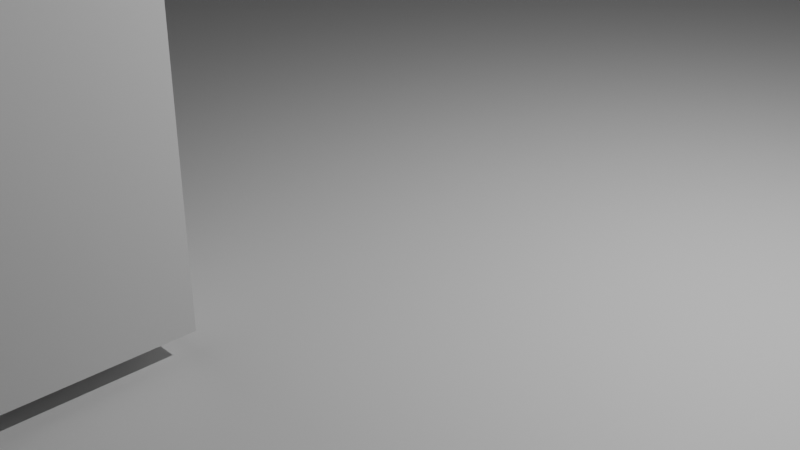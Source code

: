 # Source: MapMockup.blend  (saved by Blender 4.5.90; exported with 4.5.12 LTS)
import bpy
from mathutils import Matrix  # noqa: F401  (used for matrix-valued properties, if any)

bpy.ops.wm.read_factory_settings(use_empty=True)
scene = bpy.context.scene
scene.name = 'Scene'

# ---- collections
col_collection = bpy.data.collections.new('Collection'); scene.collection.children.link(col_collection)

# ---- materials (node trees are filled in below, after node groups)
mat_material = bpy.data.materials.new('Material')
mat_material.alpha_threshold = 0.0
mat_material.roughness = 0.5
mat_material.line_color = (0.0, 0.0, 0.0, 1.0)
mat_material_001 = bpy.data.materials.new('Material.001')
mat_material_001.alpha_threshold = 0.0
mat_material_001.roughness = 0.5
mat_material_001.line_color = (0.0, 0.0, 0.0, 1.0)
mat_material_003 = bpy.data.materials.new('Material.003')
mat_material_003.alpha_threshold = 0.0
mat_material_003.roughness = 0.5
mat_material_003.line_color = (0.0, 0.0, 0.0, 1.0)
mat_material_004 = bpy.data.materials.new('Material.004')
mat_material_004.alpha_threshold = 0.0
mat_material_004.roughness = 0.5
mat_material_004.line_color = (0.0, 0.0, 0.0, 1.0)
mat_material_005 = bpy.data.materials.new('Material.005')
mat_material_005.alpha_threshold = 0.0
mat_material_005.roughness = 0.5
mat_material_005.line_color = (0.0, 0.0, 0.0, 1.0)
mat_material_006 = bpy.data.materials.new('Material.006')
mat_material_006.alpha_threshold = 0.0
mat_material_006.roughness = 0.5
mat_material_006.line_color = (0.0, 0.0, 0.0, 1.0)
mat_material_007 = bpy.data.materials.new('Material.007')
mat_material_007.alpha_threshold = 0.0
mat_material_007.roughness = 0.5
mat_material_007.line_color = (0.0, 0.0, 0.0, 1.0)
mat_material_008 = bpy.data.materials.new('Material.008')
mat_material_008.alpha_threshold = 0.0
mat_material_008.roughness = 0.5
mat_material_008.line_color = (0.0, 0.0, 0.0, 1.0)
mat_material_009 = bpy.data.materials.new('Material.009')
mat_material_009.alpha_threshold = 0.0
mat_material_009.roughness = 0.5
mat_material_009.line_color = (0.0, 0.0, 0.0, 1.0)
mat_material_010 = bpy.data.materials.new('Material.010')
mat_material_010.alpha_threshold = 0.0
mat_material_010.roughness = 0.5
mat_material_010.line_color = (0.0, 0.0, 0.0, 1.0)
mat_material_011 = bpy.data.materials.new('Material.011')
mat_material_011.alpha_threshold = 0.0
mat_material_011.roughness = 0.5
mat_material_011.line_color = (0.0, 0.0, 0.0, 1.0)
mat_material_012 = bpy.data.materials.new('Material.012')
mat_material_012.alpha_threshold = 0.0
mat_material_012.roughness = 0.5
mat_material_012.line_color = (0.0, 0.0, 0.0, 1.0)
mat_material_013 = bpy.data.materials.new('Material.013')
mat_material_013.alpha_threshold = 0.0
mat_material_013.roughness = 0.5
mat_material_013.line_color = (0.0, 0.0, 0.0, 1.0)

# ---- material node trees
mat_material.use_nodes = True; mat_material.node_tree.nodes.clear()
_N = mat_material.node_tree.nodes; _L = mat_material.node_tree.links
n0 = _N.new('ShaderNodeOutputMaterial'); n0.name = 'Material Output'; n0.location = (200, 100)
n1 = _N.new('ShaderNodeBsdfPrincipled'); n1.name = 'Principled BSDF'; n1.location = (-200, 100)
n1.inputs[3].default_value = 1.45
_L.new(n1.outputs[0], n0.inputs[0])
n0.is_active_output = True
mat_material_001.use_nodes = True; mat_material_001.node_tree.nodes.clear()
_N = mat_material_001.node_tree.nodes; _L = mat_material_001.node_tree.links
n0 = _N.new('ShaderNodeOutputMaterial'); n0.name = 'Material Output'; n0.location = (200, 100)
n1 = _N.new('ShaderNodeBsdfPrincipled'); n1.name = 'Principled BSDF'; n1.location = (-200, 100)
n1.inputs[3].default_value = 1.45
_L.new(n1.outputs[0], n0.inputs[0])
n0.is_active_output = True
mat_material_003.use_nodes = True; mat_material_003.node_tree.nodes.clear()
_N = mat_material_003.node_tree.nodes; _L = mat_material_003.node_tree.links
n0 = _N.new('ShaderNodeOutputMaterial'); n0.name = 'Material Output'; n0.location = (200, 100)
n1 = _N.new('ShaderNodeBsdfPrincipled'); n1.name = 'Principled BSDF'; n1.location = (-200, 100)
n1.inputs[3].default_value = 1.45
_L.new(n1.outputs[0], n0.inputs[0])
n0.is_active_output = True
mat_material_004.use_nodes = True; mat_material_004.node_tree.nodes.clear()
_N = mat_material_004.node_tree.nodes; _L = mat_material_004.node_tree.links
n0 = _N.new('ShaderNodeOutputMaterial'); n0.name = 'Material Output'; n0.location = (200, 100)
n1 = _N.new('ShaderNodeBsdfPrincipled'); n1.name = 'Principled BSDF'; n1.location = (-200, 100)
n1.inputs[3].default_value = 1.45
_L.new(n1.outputs[0], n0.inputs[0])
n0.is_active_output = True
mat_material_005.use_nodes = True; mat_material_005.node_tree.nodes.clear()
_N = mat_material_005.node_tree.nodes; _L = mat_material_005.node_tree.links
n0 = _N.new('ShaderNodeOutputMaterial'); n0.name = 'Material Output'; n0.location = (200, 100)
n1 = _N.new('ShaderNodeBsdfPrincipled'); n1.name = 'Principled BSDF'; n1.location = (-200, 100)
n1.inputs[3].default_value = 1.45
_L.new(n1.outputs[0], n0.inputs[0])
n0.is_active_output = True
mat_material_006.use_nodes = True; mat_material_006.node_tree.nodes.clear()
_N = mat_material_006.node_tree.nodes; _L = mat_material_006.node_tree.links
n0 = _N.new('ShaderNodeOutputMaterial'); n0.name = 'Material Output'; n0.location = (200, 100)
n1 = _N.new('ShaderNodeBsdfPrincipled'); n1.name = 'Principled BSDF'; n1.location = (-200, 100)
n1.inputs[3].default_value = 1.45
_L.new(n1.outputs[0], n0.inputs[0])
n0.is_active_output = True
mat_material_007.use_nodes = True; mat_material_007.node_tree.nodes.clear()
_N = mat_material_007.node_tree.nodes; _L = mat_material_007.node_tree.links
n0 = _N.new('ShaderNodeOutputMaterial'); n0.name = 'Material Output'; n0.location = (200, 100)
n1 = _N.new('ShaderNodeBsdfPrincipled'); n1.name = 'Principled BSDF'; n1.location = (-200, 100)
n1.inputs[3].default_value = 1.45
_L.new(n1.outputs[0], n0.inputs[0])
n0.is_active_output = True
mat_material_008.use_nodes = True; mat_material_008.node_tree.nodes.clear()
_N = mat_material_008.node_tree.nodes; _L = mat_material_008.node_tree.links
n0 = _N.new('ShaderNodeOutputMaterial'); n0.name = 'Material Output'; n0.location = (200, 100)
n1 = _N.new('ShaderNodeBsdfPrincipled'); n1.name = 'Principled BSDF'; n1.location = (-200, 100)
n1.inputs[3].default_value = 1.45
_L.new(n1.outputs[0], n0.inputs[0])
n0.is_active_output = True
mat_material_009.use_nodes = True; mat_material_009.node_tree.nodes.clear()
_N = mat_material_009.node_tree.nodes; _L = mat_material_009.node_tree.links
n0 = _N.new('ShaderNodeOutputMaterial'); n0.name = 'Material Output'; n0.location = (200, 100)
n1 = _N.new('ShaderNodeBsdfPrincipled'); n1.name = 'Principled BSDF'; n1.location = (-200, 100)
n1.inputs[3].default_value = 1.45
_L.new(n1.outputs[0], n0.inputs[0])
n0.is_active_output = True
mat_material_010.use_nodes = True; mat_material_010.node_tree.nodes.clear()
_N = mat_material_010.node_tree.nodes; _L = mat_material_010.node_tree.links
n0 = _N.new('ShaderNodeOutputMaterial'); n0.name = 'Material Output'; n0.location = (200, 100)
n1 = _N.new('ShaderNodeBsdfPrincipled'); n1.name = 'Principled BSDF'; n1.location = (-200, 100)
n1.inputs[3].default_value = 1.45
_L.new(n1.outputs[0], n0.inputs[0])
n0.is_active_output = True
mat_material_011.use_nodes = True; mat_material_011.node_tree.nodes.clear()
_N = mat_material_011.node_tree.nodes; _L = mat_material_011.node_tree.links
n0 = _N.new('ShaderNodeOutputMaterial'); n0.name = 'Material Output'; n0.location = (200, 100)
n1 = _N.new('ShaderNodeBsdfPrincipled'); n1.name = 'Principled BSDF'; n1.location = (-200, 100)
n1.inputs[3].default_value = 1.45
_L.new(n1.outputs[0], n0.inputs[0])
n0.is_active_output = True
mat_material_012.use_nodes = True; mat_material_012.node_tree.nodes.clear()
_N = mat_material_012.node_tree.nodes; _L = mat_material_012.node_tree.links
n0 = _N.new('ShaderNodeOutputMaterial'); n0.name = 'Material Output'; n0.location = (200, 100)
n1 = _N.new('ShaderNodeBsdfPrincipled'); n1.name = 'Principled BSDF'; n1.location = (-200, 100)
n1.inputs[3].default_value = 1.45
_L.new(n1.outputs[0], n0.inputs[0])
n0.is_active_output = True
mat_material_013.use_nodes = True; mat_material_013.node_tree.nodes.clear()
_N = mat_material_013.node_tree.nodes; _L = mat_material_013.node_tree.links
n0 = _N.new('ShaderNodeOutputMaterial'); n0.name = 'Material Output'; n0.location = (200, 100)
n1 = _N.new('ShaderNodeBsdfPrincipled'); n1.name = 'Principled BSDF'; n1.location = (-200, 100)
n1.inputs[3].default_value = 1.45
_L.new(n1.outputs[0], n0.inputs[0])
n0.is_active_output = True

# ---- world
world_world = bpy.data.worlds.new('World'); scene.world = world_world
world_world.use_nodes = True; world_world.node_tree.nodes.clear()
_N = world_world.node_tree.nodes; _L = world_world.node_tree.links
n0 = _N.new('ShaderNodeOutputWorld'); n0.name = 'World Output'; n0.location = (200, 100)
n1 = _N.new('ShaderNodeBackground'); n1.name = 'Background'; n1.location = (-200, 100)
n1.inputs[0].default_value = (0.05088, 0.05088, 0.05088, 1.0)
_L.new(n1.outputs[0], n0.inputs[0])
n0.is_active_output = True
world_world.color = (0.05088, 0.05088, 0.05088)
world_world.sun_shadow_jitter_overblur = 0.0

# ---- cameras
cam_camera = bpy.data.cameras.new('Camera')
cam_camera.clip_end = 100.0
cam_camera.ortho_scale = 7.314

# ---- lights
light_light = bpy.data.lights.new('Light', 'POINT')
light_light.energy = 1000.0
light_light.shadow_soft_size = 0.1

# ---- meshes
me_cube = bpy.data.meshes.new('Cube')
me_cube.from_pydata([(1.0, 1.0, 1.0), (1.0, 1.0, -1.0), (1.0, -1.0, 1.0), (1.0, -1.0, -1.0), (-1.0, 1.0, 1.0), (-1.0, 1.0, -1.0), (-1.0, -1.0, 1.0), (-1.0, -1.0, -1.0)], [], [(0, 4, 6, 2), (3, 2, 6, 7), (7, 6, 4, 5), (5, 1, 3, 7), (1, 0, 2, 3), (5, 4, 0, 1)])
_uv = me_cube.uv_layers.new(name='UVMap')
_uv.uv.foreach_set('vector', [0.625, 0.5, 0.875, 0.5, 0.875, 0.75, 0.625, 0.75, 0.375, 0.75, 0.625, 0.75, 0.625, 1.0, 0.375, 1.0, 0.375, 0.0, 0.625, 0.0, 0.625, 0.25, 0.375, 0.25, 0.125, 0.5, 0.375, 0.5, 0.375, 0.75, 0.125, 0.75, 0.375, 0.5, 0.625, 0.5, 0.625, 0.75, 0.375, 0.75, 0.375, 0.25, 0.625, 0.25, 0.625, 0.5, 0.375, 0.5])
me_cube.materials.append(mat_material)
me_cube.use_mirror_vertex_groups = False
me_cube.update()
me_cube_001 = bpy.data.meshes.new('Cube.001')
me_cube_001.from_pydata([(-1.0, -1.0, -1.0), (-1.0, -1.0, 1.0), (-1.0, 1.0, -1.0), (-1.0, 1.0, 1.0), (1.0, -1.0, -1.0), (1.0, -1.0, 1.0), (1.0, 1.0, -1.0), (1.0, 1.0, 1.0)], [], [(0, 1, 3, 2), (2, 3, 7, 6), (6, 7, 5, 4), (4, 5, 1, 0), (2, 6, 4, 0), (7, 3, 1, 5)])
_uv = me_cube_001.uv_layers.new(name='UVMap')
_uv.uv.foreach_set('vector', [0.375, 0.0, 0.625, 0.0, 0.625, 0.25, 0.375, 0.25, 0.375, 0.25, 0.625, 0.25, 0.625, 0.5, 0.375, 0.5, 0.375, 0.5, 0.625, 0.5, 0.625, 0.75, 0.375, 0.75, 0.375, 0.75, 0.625, 0.75, 0.625, 1.0, 0.375, 1.0, 0.125, 0.5, 0.375, 0.5, 0.375, 0.75, 0.125, 0.75, 0.625, 0.5, 0.875, 0.5, 0.875, 0.75, 0.625, 0.75])
me_cube_001.update()
me_cube_002 = bpy.data.meshes.new('Cube.002')
me_cube_002.from_pydata([(1.0, 1.0, 1.0), (1.0, 1.0, -1.0), (1.0, -1.0, 1.0), (1.0, -1.0, -1.0), (-1.0, 1.0, 1.0), (-1.0, 1.0, -1.0), (-1.0, -1.0, 1.0), (-1.0, -1.0, -1.0)], [], [(0, 4, 6, 2), (3, 2, 6, 7), (7, 6, 4, 5), (5, 1, 3, 7), (1, 0, 2, 3), (5, 4, 0, 1)])
_uv = me_cube_002.uv_layers.new(name='UVMap')
_uv.uv.foreach_set('vector', [0.625, 0.5, 0.875, 0.5, 0.875, 0.75, 0.625, 0.75, 0.375, 0.75, 0.625, 0.75, 0.625, 1.0, 0.375, 1.0, 0.375, 0.0, 0.625, 0.0, 0.625, 0.25, 0.375, 0.25, 0.125, 0.5, 0.375, 0.5, 0.375, 0.75, 0.125, 0.75, 0.375, 0.5, 0.625, 0.5, 0.625, 0.75, 0.375, 0.75, 0.375, 0.25, 0.625, 0.25, 0.625, 0.5, 0.375, 0.5])
me_cube_002.materials.append(mat_material_001)
me_cube_002.use_mirror_vertex_groups = False
me_cube_002.update()
me_cube_004 = bpy.data.meshes.new('Cube.004')
me_cube_004.from_pydata([(1.0, 1.0, 1.0), (1.0, 1.0, -1.0), (1.0, -1.0, 1.0), (1.0, -1.0, -1.0), (-1.0, 1.0, 1.0), (-1.0, 1.0, -1.0), (-1.0, -1.0, 1.0), (-1.0, -1.0, -1.0)], [], [(0, 4, 6, 2), (3, 2, 6, 7), (7, 6, 4, 5), (5, 1, 3, 7), (1, 0, 2, 3), (5, 4, 0, 1)])
_uv = me_cube_004.uv_layers.new(name='UVMap')
_uv.uv.foreach_set('vector', [0.625, 0.5, 0.875, 0.5, 0.875, 0.75, 0.625, 0.75, 0.375, 0.75, 0.625, 0.75, 0.625, 1.0, 0.375, 1.0, 0.375, 0.0, 0.625, 0.0, 0.625, 0.25, 0.375, 0.25, 0.125, 0.5, 0.375, 0.5, 0.375, 0.75, 0.125, 0.75, 0.375, 0.5, 0.625, 0.5, 0.625, 0.75, 0.375, 0.75, 0.375, 0.25, 0.625, 0.25, 0.625, 0.5, 0.375, 0.5])
me_cube_004.materials.append(mat_material_003)
me_cube_004.use_mirror_vertex_groups = False
me_cube_004.update()
me_cube_005 = bpy.data.meshes.new('Cube.005')
me_cube_005.from_pydata([(1.0, 1.0, 1.0), (1.0, 1.0, -1.0), (1.0, -1.0, 1.0), (1.0, -1.0, -1.0), (-1.0, 1.0, 1.0), (-1.0, 1.0, -1.0), (-1.0, -1.0, 1.0), (-1.0, -1.0, -1.0)], [], [(0, 4, 6, 2), (3, 2, 6, 7), (7, 6, 4, 5), (5, 1, 3, 7), (1, 0, 2, 3), (5, 4, 0, 1)])
_uv = me_cube_005.uv_layers.new(name='UVMap')
_uv.uv.foreach_set('vector', [0.625, 0.5, 0.875, 0.5, 0.875, 0.75, 0.625, 0.75, 0.375, 0.75, 0.625, 0.75, 0.625, 1.0, 0.375, 1.0, 0.375, 0.0, 0.625, 0.0, 0.625, 0.25, 0.375, 0.25, 0.125, 0.5, 0.375, 0.5, 0.375, 0.75, 0.125, 0.75, 0.375, 0.5, 0.625, 0.5, 0.625, 0.75, 0.375, 0.75, 0.375, 0.25, 0.625, 0.25, 0.625, 0.5, 0.375, 0.5])
me_cube_005.materials.append(mat_material_004)
me_cube_005.use_mirror_vertex_groups = False
me_cube_005.update()
me_cube_006 = bpy.data.meshes.new('Cube.006')
me_cube_006.from_pydata([(1.0, 1.0, 1.0), (1.0, 1.0, -1.0), (1.0, -1.0, 1.0), (1.0, -1.0, -1.0), (-1.0, 1.0, 1.0), (-1.0, 1.0, -1.0), (-1.0, -1.0, 1.0), (-1.0, -1.0, -1.0)], [], [(0, 4, 6, 2), (3, 2, 6, 7), (7, 6, 4, 5), (5, 1, 3, 7), (1, 0, 2, 3), (5, 4, 0, 1)])
_uv = me_cube_006.uv_layers.new(name='UVMap')
_uv.uv.foreach_set('vector', [0.625, 0.5, 0.875, 0.5, 0.875, 0.75, 0.625, 0.75, 0.375, 0.75, 0.625, 0.75, 0.625, 1.0, 0.375, 1.0, 0.375, 0.0, 0.625, 0.0, 0.625, 0.25, 0.375, 0.25, 0.125, 0.5, 0.375, 0.5, 0.375, 0.75, 0.125, 0.75, 0.375, 0.5, 0.625, 0.5, 0.625, 0.75, 0.375, 0.75, 0.375, 0.25, 0.625, 0.25, 0.625, 0.5, 0.375, 0.5])
me_cube_006.materials.append(mat_material_005)
me_cube_006.use_mirror_vertex_groups = False
me_cube_006.update()
me_cube_007 = bpy.data.meshes.new('Cube.007')
me_cube_007.from_pydata([(1.0, 1.0, 1.0), (1.0, 1.0, -1.0), (1.0, -1.0, 1.0), (1.0, -1.0, -1.0), (-1.0, 1.0, 1.0), (-1.0, 1.0, -1.0), (-1.0, -1.0, 1.0), (-1.0, -1.0, -1.0)], [], [(0, 4, 6, 2), (3, 2, 6, 7), (7, 6, 4, 5), (5, 1, 3, 7), (1, 0, 2, 3), (5, 4, 0, 1)])
_uv = me_cube_007.uv_layers.new(name='UVMap')
_uv.uv.foreach_set('vector', [0.625, 0.5, 0.875, 0.5, 0.875, 0.75, 0.625, 0.75, 0.375, 0.75, 0.625, 0.75, 0.625, 1.0, 0.375, 1.0, 0.375, 0.0, 0.625, 0.0, 0.625, 0.25, 0.375, 0.25, 0.125, 0.5, 0.375, 0.5, 0.375, 0.75, 0.125, 0.75, 0.375, 0.5, 0.625, 0.5, 0.625, 0.75, 0.375, 0.75, 0.375, 0.25, 0.625, 0.25, 0.625, 0.5, 0.375, 0.5])
me_cube_007.materials.append(mat_material_006)
me_cube_007.use_mirror_vertex_groups = False
me_cube_007.update()
me_cube_008 = bpy.data.meshes.new('Cube.008')
me_cube_008.from_pydata([(1.0, 1.0, 1.0), (1.0, 1.0, -1.0), (1.0, -1.0, 1.0), (1.0, -1.0, -1.0), (-1.0, 1.0, 1.0), (-1.0, 1.0, -1.0), (-1.0, -1.0, 1.0), (-1.0, -1.0, -1.0)], [], [(0, 4, 6, 2), (3, 2, 6, 7), (7, 6, 4, 5), (5, 1, 3, 7), (1, 0, 2, 3), (5, 4, 0, 1)])
_uv = me_cube_008.uv_layers.new(name='UVMap')
_uv.uv.foreach_set('vector', [0.625, 0.5, 0.875, 0.5, 0.875, 0.75, 0.625, 0.75, 0.375, 0.75, 0.625, 0.75, 0.625, 1.0, 0.375, 1.0, 0.375, 0.0, 0.625, 0.0, 0.625, 0.25, 0.375, 0.25, 0.125, 0.5, 0.375, 0.5, 0.375, 0.75, 0.125, 0.75, 0.375, 0.5, 0.625, 0.5, 0.625, 0.75, 0.375, 0.75, 0.375, 0.25, 0.625, 0.25, 0.625, 0.5, 0.375, 0.5])
me_cube_008.materials.append(mat_material_007)
me_cube_008.use_mirror_vertex_groups = False
me_cube_008.update()
me_cube_009 = bpy.data.meshes.new('Cube.009')
me_cube_009.from_pydata([(1.0, 1.0, 1.0), (1.0, 1.0, -1.0), (1.0, -1.0, 1.0), (1.0, -1.0, -1.0), (-1.0, 1.0, 1.0), (-1.0, 1.0, -1.0), (-1.0, -1.0, 1.0), (-1.0, -1.0, -1.0)], [], [(0, 4, 6, 2), (3, 2, 6, 7), (7, 6, 4, 5), (5, 1, 3, 7), (1, 0, 2, 3), (5, 4, 0, 1)])
_uv = me_cube_009.uv_layers.new(name='UVMap')
_uv.uv.foreach_set('vector', [0.625, 0.5, 0.875, 0.5, 0.875, 0.75, 0.625, 0.75, 0.375, 0.75, 0.625, 0.75, 0.625, 1.0, 0.375, 1.0, 0.375, 0.0, 0.625, 0.0, 0.625, 0.25, 0.375, 0.25, 0.125, 0.5, 0.375, 0.5, 0.375, 0.75, 0.125, 0.75, 0.375, 0.5, 0.625, 0.5, 0.625, 0.75, 0.375, 0.75, 0.375, 0.25, 0.625, 0.25, 0.625, 0.5, 0.375, 0.5])
me_cube_009.materials.append(mat_material_008)
me_cube_009.use_mirror_vertex_groups = False
me_cube_009.update()
me_cube_010 = bpy.data.meshes.new('Cube.010')
me_cube_010.from_pydata([(1.0, 1.0, 1.0), (1.0, 1.0, -1.0), (1.0, -1.0, 1.0), (1.0, -1.0, -1.0), (-1.0, 1.0, 1.0), (-1.0, 1.0, -1.0), (-1.0, -1.0, 1.0), (-1.0, -1.0, -1.0)], [], [(0, 4, 6, 2), (3, 2, 6, 7), (7, 6, 4, 5), (5, 1, 3, 7), (1, 0, 2, 3), (5, 4, 0, 1)])
_uv = me_cube_010.uv_layers.new(name='UVMap')
_uv.uv.foreach_set('vector', [0.625, 0.5, 0.875, 0.5, 0.875, 0.75, 0.625, 0.75, 0.375, 0.75, 0.625, 0.75, 0.625, 1.0, 0.375, 1.0, 0.375, 0.0, 0.625, 0.0, 0.625, 0.25, 0.375, 0.25, 0.125, 0.5, 0.375, 0.5, 0.375, 0.75, 0.125, 0.75, 0.375, 0.5, 0.625, 0.5, 0.625, 0.75, 0.375, 0.75, 0.375, 0.25, 0.625, 0.25, 0.625, 0.5, 0.375, 0.5])
me_cube_010.materials.append(mat_material_009)
me_cube_010.use_mirror_vertex_groups = False
me_cube_010.update()
me_cube_011 = bpy.data.meshes.new('Cube.011')
me_cube_011.from_pydata([(1.0, 1.0, 1.0), (1.0, 1.0, -1.0), (1.0, -1.0, 1.0), (1.0, -1.0, -1.0), (-1.0, 1.0, 1.0), (-1.0, 1.0, -1.0), (-1.0, -1.0, 1.0), (-1.0, -1.0, -1.0)], [], [(0, 4, 6, 2), (3, 2, 6, 7), (7, 6, 4, 5), (5, 1, 3, 7), (1, 0, 2, 3), (5, 4, 0, 1)])
_uv = me_cube_011.uv_layers.new(name='UVMap')
_uv.uv.foreach_set('vector', [0.625, 0.5, 0.875, 0.5, 0.875, 0.75, 0.625, 0.75, 0.375, 0.75, 0.625, 0.75, 0.625, 1.0, 0.375, 1.0, 0.375, 0.0, 0.625, 0.0, 0.625, 0.25, 0.375, 0.25, 0.125, 0.5, 0.375, 0.5, 0.375, 0.75, 0.125, 0.75, 0.375, 0.5, 0.625, 0.5, 0.625, 0.75, 0.375, 0.75, 0.375, 0.25, 0.625, 0.25, 0.625, 0.5, 0.375, 0.5])
me_cube_011.materials.append(mat_material_010)
me_cube_011.use_mirror_vertex_groups = False
me_cube_011.update()
me_cube_012 = bpy.data.meshes.new('Cube.012')
me_cube_012.from_pydata([(1.0, 1.0, 1.0), (1.0, 1.0, -1.0), (1.0, -1.0, 1.0), (1.0, -1.0, -1.0), (-1.0, 1.0, 1.0), (-1.0, 1.0, -1.0), (-1.0, -1.0, 1.0), (-1.0, -1.0, -1.0)], [], [(0, 4, 6, 2), (3, 2, 6, 7), (7, 6, 4, 5), (5, 1, 3, 7), (1, 0, 2, 3), (5, 4, 0, 1)])
_uv = me_cube_012.uv_layers.new(name='UVMap')
_uv.uv.foreach_set('vector', [0.625, 0.5, 0.875, 0.5, 0.875, 0.75, 0.625, 0.75, 0.375, 0.75, 0.625, 0.75, 0.625, 1.0, 0.375, 1.0, 0.375, 0.0, 0.625, 0.0, 0.625, 0.25, 0.375, 0.25, 0.125, 0.5, 0.375, 0.5, 0.375, 0.75, 0.125, 0.75, 0.375, 0.5, 0.625, 0.5, 0.625, 0.75, 0.375, 0.75, 0.375, 0.25, 0.625, 0.25, 0.625, 0.5, 0.375, 0.5])
me_cube_012.materials.append(mat_material_011)
me_cube_012.use_mirror_vertex_groups = False
me_cube_012.update()
me_cube_013 = bpy.data.meshes.new('Cube.013')
me_cube_013.from_pydata([(1.0, 1.0, 1.0), (1.0, 1.0, -1.0), (1.0, -1.0, 1.0), (1.0, -1.0, -1.0), (-1.0, 1.0, 1.0), (-1.0, 1.0, -1.0), (-1.0, -1.0, 1.0), (-1.0, -1.0, -1.0)], [], [(0, 4, 6, 2), (3, 2, 6, 7), (7, 6, 4, 5), (5, 1, 3, 7), (1, 0, 2, 3), (5, 4, 0, 1)])
_uv = me_cube_013.uv_layers.new(name='UVMap')
_uv.uv.foreach_set('vector', [0.625, 0.5, 0.875, 0.5, 0.875, 0.75, 0.625, 0.75, 0.375, 0.75, 0.625, 0.75, 0.625, 1.0, 0.375, 1.0, 0.375, 0.0, 0.625, 0.0, 0.625, 0.25, 0.375, 0.25, 0.125, 0.5, 0.375, 0.5, 0.375, 0.75, 0.125, 0.75, 0.375, 0.5, 0.625, 0.5, 0.625, 0.75, 0.375, 0.75, 0.375, 0.25, 0.625, 0.25, 0.625, 0.5, 0.375, 0.5])
me_cube_013.materials.append(mat_material_012)
me_cube_013.use_mirror_vertex_groups = False
me_cube_013.update()
me_cube_014 = bpy.data.meshes.new('Cube.014')
me_cube_014.from_pydata([(1.0, 1.0, 1.0), (1.0, 1.0, -1.0), (1.0, -1.0, 1.0), (1.0, -1.0, -1.0), (-1.0, 1.0, 1.0), (-1.0, 1.0, -1.0), (-1.0, -1.0, 1.0), (-1.0, -1.0, -1.0)], [], [(0, 4, 6, 2), (3, 2, 6, 7), (7, 6, 4, 5), (5, 1, 3, 7), (1, 0, 2, 3), (5, 4, 0, 1)])
_uv = me_cube_014.uv_layers.new(name='UVMap')
_uv.uv.foreach_set('vector', [0.625, 0.5, 0.875, 0.5, 0.875, 0.75, 0.625, 0.75, 0.375, 0.75, 0.625, 0.75, 0.625, 1.0, 0.375, 1.0, 0.375, 0.0, 0.625, 0.0, 0.625, 0.25, 0.375, 0.25, 0.125, 0.5, 0.375, 0.5, 0.375, 0.75, 0.125, 0.75, 0.375, 0.5, 0.625, 0.5, 0.625, 0.75, 0.375, 0.75, 0.375, 0.25, 0.625, 0.25, 0.625, 0.5, 0.375, 0.5])
me_cube_014.materials.append(mat_material_013)
me_cube_014.use_mirror_vertex_groups = False
me_cube_014.update()
me_cube_015 = bpy.data.meshes.new('Cube.015')
me_cube_015.from_pydata([(-1.0, -1.0, -1.0), (-1.0, -1.0, 1.0), (-1.0, 1.0, -1.0), (-1.0, 1.0, 1.0), (1.0, -1.0, -1.0), (1.0, -1.0, 1.0), (1.0, 1.0, -1.0), (1.0, 1.0, 1.0)], [], [(0, 1, 3, 2), (2, 3, 7, 6), (6, 7, 5, 4), (4, 5, 1, 0), (2, 6, 4, 0), (7, 3, 1, 5)])
_uv = me_cube_015.uv_layers.new(name='UVMap')
_uv.uv.foreach_set('vector', [0.375, 0.0, 0.625, 0.0, 0.625, 0.25, 0.375, 0.25, 0.375, 0.25, 0.625, 0.25, 0.625, 0.5, 0.375, 0.5, 0.375, 0.5, 0.625, 0.5, 0.625, 0.75, 0.375, 0.75, 0.375, 0.75, 0.625, 0.75, 0.625, 1.0, 0.375, 1.0, 0.125, 0.5, 0.375, 0.5, 0.375, 0.75, 0.125, 0.75, 0.625, 0.5, 0.875, 0.5, 0.875, 0.75, 0.625, 0.75])
me_cube_015.update()
me_cube_016 = bpy.data.meshes.new('Cube.016')
me_cube_016.from_pydata([(-1.0, -1.0, -1.0), (-1.0, -1.0, 1.0), (-1.0, 1.0, -1.0), (-1.0, 1.0, 1.0), (1.0, -1.0, -1.0), (1.0, -1.0, 1.0), (1.0, 1.0, -1.0), (1.0, 1.0, 1.0)], [], [(0, 1, 3, 2), (2, 3, 7, 6), (6, 7, 5, 4), (4, 5, 1, 0), (2, 6, 4, 0), (7, 3, 1, 5)])
_uv = me_cube_016.uv_layers.new(name='UVMap')
_uv.uv.foreach_set('vector', [0.375, 0.0, 0.625, 0.0, 0.625, 0.25, 0.375, 0.25, 0.375, 0.25, 0.625, 0.25, 0.625, 0.5, 0.375, 0.5, 0.375, 0.5, 0.625, 0.5, 0.625, 0.75, 0.375, 0.75, 0.375, 0.75, 0.625, 0.75, 0.625, 1.0, 0.375, 1.0, 0.125, 0.5, 0.375, 0.5, 0.375, 0.75, 0.125, 0.75, 0.625, 0.5, 0.875, 0.5, 0.875, 0.75, 0.625, 0.75])
me_cube_016.update()
me_cube_017 = bpy.data.meshes.new('Cube.017')
me_cube_017.from_pydata([(-1.0, -1.0, -1.0), (-1.0, -1.0, 1.0), (-1.0, 1.0, -1.0), (-1.0, 1.0, 1.0), (1.0, -1.0, -1.0), (1.0, -1.0, 1.0), (1.0, 1.0, -1.0), (1.0, 1.0, 1.0)], [], [(0, 1, 3, 2), (2, 3, 7, 6), (6, 7, 5, 4), (4, 5, 1, 0), (2, 6, 4, 0), (7, 3, 1, 5)])
_uv = me_cube_017.uv_layers.new(name='UVMap')
_uv.uv.foreach_set('vector', [0.375, 0.0, 0.625, 0.0, 0.625, 0.25, 0.375, 0.25, 0.375, 0.25, 0.625, 0.25, 0.625, 0.5, 0.375, 0.5, 0.375, 0.5, 0.625, 0.5, 0.625, 0.75, 0.375, 0.75, 0.375, 0.75, 0.625, 0.75, 0.625, 1.0, 0.375, 1.0, 0.125, 0.5, 0.375, 0.5, 0.375, 0.75, 0.125, 0.75, 0.625, 0.5, 0.875, 0.5, 0.875, 0.75, 0.625, 0.75])
me_cube_017.update()
me_cube_018 = bpy.data.meshes.new('Cube.018')
me_cube_018.from_pydata([(-1.0, -1.0, -1.0), (-1.0, -1.0, 1.0), (-1.0, 1.0, -1.0), (-1.0, 1.0, 1.0), (1.0, -1.0, -1.0), (1.0, -1.0, 1.0), (1.0, 1.0, -1.0), (1.0, 1.0, 1.0)], [], [(0, 1, 3, 2), (2, 3, 7, 6), (6, 7, 5, 4), (4, 5, 1, 0), (2, 6, 4, 0), (7, 3, 1, 5)])
_uv = me_cube_018.uv_layers.new(name='UVMap')
_uv.uv.foreach_set('vector', [0.375, 0.0, 0.625, 0.0, 0.625, 0.25, 0.375, 0.25, 0.375, 0.25, 0.625, 0.25, 0.625, 0.5, 0.375, 0.5, 0.375, 0.5, 0.625, 0.5, 0.625, 0.75, 0.375, 0.75, 0.375, 0.75, 0.625, 0.75, 0.625, 1.0, 0.375, 1.0, 0.125, 0.5, 0.375, 0.5, 0.375, 0.75, 0.125, 0.75, 0.625, 0.5, 0.875, 0.5, 0.875, 0.75, 0.625, 0.75])
me_cube_018.update()
me_cube_019 = bpy.data.meshes.new('Cube.019')
me_cube_019.from_pydata([(-1.0, -1.0, -1.0), (-1.0, -1.0, 1.0), (-1.0, 1.0, -1.0), (-1.0, 1.0, 1.0), (1.0, -1.0, -1.0), (1.0, -1.0, 1.0), (1.0, 1.0, -1.0), (1.0, 1.0, 1.0)], [], [(0, 1, 3, 2), (2, 3, 7, 6), (6, 7, 5, 4), (4, 5, 1, 0), (2, 6, 4, 0), (7, 3, 1, 5)])
_uv = me_cube_019.uv_layers.new(name='UVMap')
_uv.uv.foreach_set('vector', [0.375, 0.0, 0.625, 0.0, 0.625, 0.25, 0.375, 0.25, 0.375, 0.25, 0.625, 0.25, 0.625, 0.5, 0.375, 0.5, 0.375, 0.5, 0.625, 0.5, 0.625, 0.75, 0.375, 0.75, 0.375, 0.75, 0.625, 0.75, 0.625, 1.0, 0.375, 1.0, 0.125, 0.5, 0.375, 0.5, 0.375, 0.75, 0.125, 0.75, 0.625, 0.5, 0.875, 0.5, 0.875, 0.75, 0.625, 0.75])
me_cube_019.update()
me_cube_020 = bpy.data.meshes.new('Cube.020')
me_cube_020.from_pydata([(-1.0, -1.0, -1.0), (-1.0, -1.0, 1.0), (-1.0, 1.0, -1.0), (-1.0, 1.0, 1.0), (1.0, -1.0, -1.0), (1.0, -1.0, 1.0), (1.0, 1.0, -1.0), (1.0, 1.0, 1.0)], [], [(0, 1, 3, 2), (2, 3, 7, 6), (6, 7, 5, 4), (4, 5, 1, 0), (2, 6, 4, 0), (7, 3, 1, 5)])
_uv = me_cube_020.uv_layers.new(name='UVMap')
_uv.uv.foreach_set('vector', [0.375, 0.0, 0.625, 0.0, 0.625, 0.25, 0.375, 0.25, 0.375, 0.25, 0.625, 0.25, 0.625, 0.5, 0.375, 0.5, 0.375, 0.5, 0.625, 0.5, 0.625, 0.75, 0.375, 0.75, 0.375, 0.75, 0.625, 0.75, 0.625, 1.0, 0.375, 1.0, 0.125, 0.5, 0.375, 0.5, 0.375, 0.75, 0.125, 0.75, 0.625, 0.5, 0.875, 0.5, 0.875, 0.75, 0.625, 0.75])
me_cube_020.update()
me_cube_021 = bpy.data.meshes.new('Cube.021')
me_cube_021.from_pydata([(-1.0, -1.0, -1.0), (-1.0, -1.0, 1.0), (-1.0, 1.0, -1.0), (-1.0, 1.0, 1.0), (1.0, -1.0, -1.0), (1.0, -1.0, 1.0), (1.0, 1.0, -1.0), (1.0, 1.0, 1.0)], [], [(0, 1, 3, 2), (2, 3, 7, 6), (6, 7, 5, 4), (4, 5, 1, 0), (2, 6, 4, 0), (7, 3, 1, 5)])
_uv = me_cube_021.uv_layers.new(name='UVMap')
_uv.uv.foreach_set('vector', [0.375, 0.0, 0.625, 0.0, 0.625, 0.25, 0.375, 0.25, 0.375, 0.25, 0.625, 0.25, 0.625, 0.5, 0.375, 0.5, 0.375, 0.5, 0.625, 0.5, 0.625, 0.75, 0.375, 0.75, 0.375, 0.75, 0.625, 0.75, 0.625, 1.0, 0.375, 1.0, 0.125, 0.5, 0.375, 0.5, 0.375, 0.75, 0.125, 0.75, 0.625, 0.5, 0.875, 0.5, 0.875, 0.75, 0.625, 0.75])
me_cube_021.update()
me_cube_022 = bpy.data.meshes.new('Cube.022')
me_cube_022.from_pydata([(-1.0, -1.0, -1.0), (-1.0, -1.0, 1.0), (-1.0, 1.0, -1.0), (-1.0, 1.0, 1.0), (1.0, -1.0, -1.0), (1.0, -1.0, 1.0), (1.0, 1.0, -1.0), (1.0, 1.0, 1.0)], [], [(0, 1, 3, 2), (2, 3, 7, 6), (6, 7, 5, 4), (4, 5, 1, 0), (2, 6, 4, 0), (7, 3, 1, 5)])
_uv = me_cube_022.uv_layers.new(name='UVMap')
_uv.uv.foreach_set('vector', [0.375, 0.0, 0.625, 0.0, 0.625, 0.25, 0.375, 0.25, 0.375, 0.25, 0.625, 0.25, 0.625, 0.5, 0.375, 0.5, 0.375, 0.5, 0.625, 0.5, 0.625, 0.75, 0.375, 0.75, 0.375, 0.75, 0.625, 0.75, 0.625, 1.0, 0.375, 1.0, 0.125, 0.5, 0.375, 0.5, 0.375, 0.75, 0.125, 0.75, 0.625, 0.5, 0.875, 0.5, 0.875, 0.75, 0.625, 0.75])
me_cube_022.update()
me_cube_023 = bpy.data.meshes.new('Cube.023')
me_cube_023.from_pydata([(-1.0, -1.0, -1.0), (-1.0, -1.0, 1.0), (-1.0, 1.0, -1.0), (-1.0, 1.0, 1.0), (1.0, -1.0, -1.0), (1.0, -1.0, 1.0), (1.0, 1.0, -1.0), (1.0, 1.0, 1.0)], [], [(0, 1, 3, 2), (2, 3, 7, 6), (6, 7, 5, 4), (4, 5, 1, 0), (2, 6, 4, 0), (7, 3, 1, 5)])
_uv = me_cube_023.uv_layers.new(name='UVMap')
_uv.uv.foreach_set('vector', [0.375, 0.0, 0.625, 0.0, 0.625, 0.25, 0.375, 0.25, 0.375, 0.25, 0.625, 0.25, 0.625, 0.5, 0.375, 0.5, 0.375, 0.5, 0.625, 0.5, 0.625, 0.75, 0.375, 0.75, 0.375, 0.75, 0.625, 0.75, 0.625, 1.0, 0.375, 1.0, 0.125, 0.5, 0.375, 0.5, 0.375, 0.75, 0.125, 0.75, 0.625, 0.5, 0.875, 0.5, 0.875, 0.75, 0.625, 0.75])
me_cube_023.update()
me_cube_024 = bpy.data.meshes.new('Cube.024')
me_cube_024.from_pydata([(-1.0, -1.0, -1.0), (-1.0, -1.0, 1.0), (-1.0, 1.0, -1.0), (-1.0, 1.0, 1.0), (1.0, -1.0, -1.0), (1.0, -1.0, 1.0), (1.0, 1.0, -1.0), (1.0, 1.0, 1.0)], [], [(0, 1, 3, 2), (2, 3, 7, 6), (6, 7, 5, 4), (4, 5, 1, 0), (2, 6, 4, 0), (7, 3, 1, 5)])
_uv = me_cube_024.uv_layers.new(name='UVMap')
_uv.uv.foreach_set('vector', [0.375, 0.0, 0.625, 0.0, 0.625, 0.25, 0.375, 0.25, 0.375, 0.25, 0.625, 0.25, 0.625, 0.5, 0.375, 0.5, 0.375, 0.5, 0.625, 0.5, 0.625, 0.75, 0.375, 0.75, 0.375, 0.75, 0.625, 0.75, 0.625, 1.0, 0.375, 1.0, 0.125, 0.5, 0.375, 0.5, 0.375, 0.75, 0.125, 0.75, 0.625, 0.5, 0.875, 0.5, 0.875, 0.75, 0.625, 0.75])
me_cube_024.update()
me_cube_025 = bpy.data.meshes.new('Cube.025')
me_cube_025.from_pydata([(-1.0, -1.0, -1.0), (-1.0, -1.0, 1.0), (-1.0, 1.0, -1.0), (-1.0, 1.0, 1.0), (1.0, -1.0, -1.0), (1.0, -1.0, 1.0), (1.0, 1.0, -1.0), (1.0, 1.0, 1.0)], [], [(0, 1, 3, 2), (2, 3, 7, 6), (6, 7, 5, 4), (4, 5, 1, 0), (2, 6, 4, 0), (7, 3, 1, 5)])
_uv = me_cube_025.uv_layers.new(name='UVMap')
_uv.uv.foreach_set('vector', [0.375, 0.0, 0.625, 0.0, 0.625, 0.25, 0.375, 0.25, 0.375, 0.25, 0.625, 0.25, 0.625, 0.5, 0.375, 0.5, 0.375, 0.5, 0.625, 0.5, 0.625, 0.75, 0.375, 0.75, 0.375, 0.75, 0.625, 0.75, 0.625, 1.0, 0.375, 1.0, 0.125, 0.5, 0.375, 0.5, 0.375, 0.75, 0.125, 0.75, 0.625, 0.5, 0.875, 0.5, 0.875, 0.75, 0.625, 0.75])
me_cube_025.update()
me_cube_026 = bpy.data.meshes.new('Cube.026')
me_cube_026.from_pydata([(-1.0, -1.0, -1.0), (-1.0, -1.0, 1.0), (-1.0, 1.0, -1.0), (-1.0, 1.0, 1.0), (1.0, -1.0, -1.0), (1.0, -1.0, 1.0), (1.0, 1.0, -1.0), (1.0, 1.0, 1.0)], [], [(0, 1, 3, 2), (2, 3, 7, 6), (6, 7, 5, 4), (4, 5, 1, 0), (2, 6, 4, 0), (7, 3, 1, 5)])
_uv = me_cube_026.uv_layers.new(name='UVMap')
_uv.uv.foreach_set('vector', [0.375, 0.0, 0.625, 0.0, 0.625, 0.25, 0.375, 0.25, 0.375, 0.25, 0.625, 0.25, 0.625, 0.5, 0.375, 0.5, 0.375, 0.5, 0.625, 0.5, 0.625, 0.75, 0.375, 0.75, 0.375, 0.75, 0.625, 0.75, 0.625, 1.0, 0.375, 1.0, 0.125, 0.5, 0.375, 0.5, 0.375, 0.75, 0.125, 0.75, 0.625, 0.5, 0.875, 0.5, 0.875, 0.75, 0.625, 0.75])
me_cube_026.update()
me_cube_027 = bpy.data.meshes.new('Cube.027')
me_cube_027.from_pydata([(-1.0, -1.0, -1.0), (-1.0, -1.0, 1.0), (-1.0, 1.0, -1.0), (-1.0, 1.0, 1.0), (1.0, -1.0, -1.0), (1.0, -1.0, 1.0), (1.0, 1.0, -1.0), (1.0, 1.0, 1.0)], [], [(0, 1, 3, 2), (2, 3, 7, 6), (6, 7, 5, 4), (4, 5, 1, 0), (2, 6, 4, 0), (7, 3, 1, 5)])
_uv = me_cube_027.uv_layers.new(name='UVMap')
_uv.uv.foreach_set('vector', [0.375, 0.0, 0.625, 0.0, 0.625, 0.25, 0.375, 0.25, 0.375, 0.25, 0.625, 0.25, 0.625, 0.5, 0.375, 0.5, 0.375, 0.5, 0.625, 0.5, 0.625, 0.75, 0.375, 0.75, 0.375, 0.75, 0.625, 0.75, 0.625, 1.0, 0.375, 1.0, 0.125, 0.5, 0.375, 0.5, 0.375, 0.75, 0.125, 0.75, 0.625, 0.5, 0.875, 0.5, 0.875, 0.75, 0.625, 0.75])
me_cube_027.update()
me_cube_028 = bpy.data.meshes.new('Cube.028')
me_cube_028.from_pydata([(-1.0, -1.0, -1.0), (-1.0, -1.0, 1.0), (-1.0, 1.0, -1.0), (-1.0, 1.0, 1.0), (1.0, -1.0, -1.0), (1.0, -1.0, 1.0), (1.0, 1.0, -1.0), (1.0, 1.0, 1.0)], [], [(0, 1, 3, 2), (2, 3, 7, 6), (6, 7, 5, 4), (4, 5, 1, 0), (2, 6, 4, 0), (7, 3, 1, 5)])
_uv = me_cube_028.uv_layers.new(name='UVMap')
_uv.uv.foreach_set('vector', [0.375, 0.0, 0.625, 0.0, 0.625, 0.25, 0.375, 0.25, 0.375, 0.25, 0.625, 0.25, 0.625, 0.5, 0.375, 0.5, 0.375, 0.5, 0.625, 0.5, 0.625, 0.75, 0.375, 0.75, 0.375, 0.75, 0.625, 0.75, 0.625, 1.0, 0.375, 1.0, 0.125, 0.5, 0.375, 0.5, 0.375, 0.75, 0.125, 0.75, 0.625, 0.5, 0.875, 0.5, 0.875, 0.75, 0.625, 0.75])
me_cube_028.update()
me_cube_029 = bpy.data.meshes.new('Cube.029')
me_cube_029.from_pydata([(-1.0, -1.0, -1.0), (-1.0, -1.0, 1.0), (-1.0, 1.0, -1.0), (-1.0, 1.0, 1.0), (1.0, -1.0, -1.0), (1.0, -1.0, 1.0), (1.0, 1.0, -1.0), (1.0, 1.0, 1.0)], [], [(0, 1, 3, 2), (2, 3, 7, 6), (6, 7, 5, 4), (4, 5, 1, 0), (2, 6, 4, 0), (7, 3, 1, 5)])
_uv = me_cube_029.uv_layers.new(name='UVMap')
_uv.uv.foreach_set('vector', [0.375, 0.0, 0.625, 0.0, 0.625, 0.25, 0.375, 0.25, 0.375, 0.25, 0.625, 0.25, 0.625, 0.5, 0.375, 0.5, 0.375, 0.5, 0.625, 0.5, 0.625, 0.75, 0.375, 0.75, 0.375, 0.75, 0.625, 0.75, 0.625, 1.0, 0.375, 1.0, 0.125, 0.5, 0.375, 0.5, 0.375, 0.75, 0.125, 0.75, 0.625, 0.5, 0.875, 0.5, 0.875, 0.75, 0.625, 0.75])
me_cube_029.update()
me_cube_030 = bpy.data.meshes.new('Cube.030')
me_cube_030.from_pydata([(-1.0, -1.0, -1.0), (-1.0, -1.0, 1.0), (-1.0, 1.0, -1.0), (-1.0, 1.0, 1.0), (1.0, -1.0, -1.0), (1.0, -1.0, 1.0), (1.0, 1.0, -1.0), (1.0, 1.0, 1.0)], [], [(0, 1, 3, 2), (2, 3, 7, 6), (6, 7, 5, 4), (4, 5, 1, 0), (2, 6, 4, 0), (7, 3, 1, 5)])
_uv = me_cube_030.uv_layers.new(name='UVMap')
_uv.uv.foreach_set('vector', [0.375, 0.0, 0.625, 0.0, 0.625, 0.25, 0.375, 0.25, 0.375, 0.25, 0.625, 0.25, 0.625, 0.5, 0.375, 0.5, 0.375, 0.5, 0.625, 0.5, 0.625, 0.75, 0.375, 0.75, 0.375, 0.75, 0.625, 0.75, 0.625, 1.0, 0.375, 1.0, 0.125, 0.5, 0.375, 0.5, 0.375, 0.75, 0.125, 0.75, 0.625, 0.5, 0.875, 0.5, 0.875, 0.75, 0.625, 0.75])
me_cube_030.update()
me_cube_031 = bpy.data.meshes.new('Cube.031')
me_cube_031.from_pydata([(-1.0, -1.0, -1.0), (-1.0, -1.0, 1.0), (-1.0, 1.0, -1.0), (-1.0, 1.0, 1.0), (1.0, -1.0, -1.0), (1.0, -1.0, 1.0), (1.0, 1.0, -1.0), (1.0, 1.0, 1.0)], [], [(0, 1, 3, 2), (2, 3, 7, 6), (6, 7, 5, 4), (4, 5, 1, 0), (2, 6, 4, 0), (7, 3, 1, 5)])
_uv = me_cube_031.uv_layers.new(name='UVMap')
_uv.uv.foreach_set('vector', [0.375, 0.0, 0.625, 0.0, 0.625, 0.25, 0.375, 0.25, 0.375, 0.25, 0.625, 0.25, 0.625, 0.5, 0.375, 0.5, 0.375, 0.5, 0.625, 0.5, 0.625, 0.75, 0.375, 0.75, 0.375, 0.75, 0.625, 0.75, 0.625, 1.0, 0.375, 1.0, 0.125, 0.5, 0.375, 0.5, 0.375, 0.75, 0.125, 0.75, 0.625, 0.5, 0.875, 0.5, 0.875, 0.75, 0.625, 0.75])
me_cube_031.update()
me_cube_032 = bpy.data.meshes.new('Cube.032')
me_cube_032.from_pydata([(-1.0, -1.0, -1.0), (-1.0, -1.0, 1.0), (-1.0, 1.0, -1.0), (-1.0, 1.0, 1.0), (1.0, -1.0, -1.0), (1.0, -1.0, 1.0), (1.0, 1.0, -1.0), (1.0, 1.0, 1.0)], [], [(0, 1, 3, 2), (2, 3, 7, 6), (6, 7, 5, 4), (4, 5, 1, 0), (2, 6, 4, 0), (7, 3, 1, 5)])
_uv = me_cube_032.uv_layers.new(name='UVMap')
_uv.uv.foreach_set('vector', [0.375, 0.0, 0.625, 0.0, 0.625, 0.25, 0.375, 0.25, 0.375, 0.25, 0.625, 0.25, 0.625, 0.5, 0.375, 0.5, 0.375, 0.5, 0.625, 0.5, 0.625, 0.75, 0.375, 0.75, 0.375, 0.75, 0.625, 0.75, 0.625, 1.0, 0.375, 1.0, 0.125, 0.5, 0.375, 0.5, 0.375, 0.75, 0.125, 0.75, 0.625, 0.5, 0.875, 0.5, 0.875, 0.75, 0.625, 0.75])
me_cube_032.update()
me_cube_033 = bpy.data.meshes.new('Cube.033')
me_cube_033.from_pydata([(-1.0, -1.0, -1.0), (-1.0, -1.0, 1.0), (-1.0, 1.0, -1.0), (-1.0, 1.0, 1.0), (1.0, -1.0, -1.0), (1.0, -1.0, 1.0), (1.0, 1.0, -1.0), (1.0, 1.0, 1.0)], [], [(0, 1, 3, 2), (2, 3, 7, 6), (6, 7, 5, 4), (4, 5, 1, 0), (2, 6, 4, 0), (7, 3, 1, 5)])
_uv = me_cube_033.uv_layers.new(name='UVMap')
_uv.uv.foreach_set('vector', [0.375, 0.0, 0.625, 0.0, 0.625, 0.25, 0.375, 0.25, 0.375, 0.25, 0.625, 0.25, 0.625, 0.5, 0.375, 0.5, 0.375, 0.5, 0.625, 0.5, 0.625, 0.75, 0.375, 0.75, 0.375, 0.75, 0.625, 0.75, 0.625, 1.0, 0.375, 1.0, 0.125, 0.5, 0.375, 0.5, 0.375, 0.75, 0.125, 0.75, 0.625, 0.5, 0.875, 0.5, 0.875, 0.75, 0.625, 0.75])
me_cube_033.update()
me_cube_034 = bpy.data.meshes.new('Cube.034')
me_cube_034.from_pydata([(-1.0, -1.0, -1.0), (-1.0, -1.0, 1.0), (-1.0, 1.0, -1.0), (-1.0, 1.0, 1.0), (1.0, -1.0, -1.0), (1.0, -1.0, 1.0), (1.0, 1.0, -1.0), (1.0, 1.0, 1.0)], [], [(0, 1, 3, 2), (2, 3, 7, 6), (6, 7, 5, 4), (4, 5, 1, 0), (2, 6, 4, 0), (7, 3, 1, 5)])
_uv = me_cube_034.uv_layers.new(name='UVMap')
_uv.uv.foreach_set('vector', [0.375, 0.0, 0.625, 0.0, 0.625, 0.25, 0.375, 0.25, 0.375, 0.25, 0.625, 0.25, 0.625, 0.5, 0.375, 0.5, 0.375, 0.5, 0.625, 0.5, 0.625, 0.75, 0.375, 0.75, 0.375, 0.75, 0.625, 0.75, 0.625, 1.0, 0.375, 1.0, 0.125, 0.5, 0.375, 0.5, 0.375, 0.75, 0.125, 0.75, 0.625, 0.5, 0.875, 0.5, 0.875, 0.75, 0.625, 0.75])
me_cube_034.update()
me_cube_035 = bpy.data.meshes.new('Cube.035')
me_cube_035.from_pydata([(-1.0, -1.0, -1.0), (-1.0, -1.0, 1.0), (-1.0, 1.0, -1.0), (-1.0, 1.0, 1.0), (1.0, -1.0, -1.0), (1.0, -1.0, 1.0), (1.0, 1.0, -1.0), (1.0, 1.0, 1.0)], [], [(0, 1, 3, 2), (2, 3, 7, 6), (6, 7, 5, 4), (4, 5, 1, 0), (2, 6, 4, 0), (7, 3, 1, 5)])
_uv = me_cube_035.uv_layers.new(name='UVMap')
_uv.uv.foreach_set('vector', [0.375, 0.0, 0.625, 0.0, 0.625, 0.25, 0.375, 0.25, 0.375, 0.25, 0.625, 0.25, 0.625, 0.5, 0.375, 0.5, 0.375, 0.5, 0.625, 0.5, 0.625, 0.75, 0.375, 0.75, 0.375, 0.75, 0.625, 0.75, 0.625, 1.0, 0.375, 1.0, 0.125, 0.5, 0.375, 0.5, 0.375, 0.75, 0.125, 0.75, 0.625, 0.5, 0.875, 0.5, 0.875, 0.75, 0.625, 0.75])
me_cube_035.update()
me_cube_036 = bpy.data.meshes.new('Cube.036')
me_cube_036.from_pydata([(-1.0, -1.0, -1.0), (-1.0, -1.0, 1.0), (-1.0, 1.0, -1.0), (-1.0, 1.0, 1.0), (1.0, -1.0, -1.0), (1.0, -1.0, 1.0), (1.0, 1.0, -1.0), (1.0, 1.0, 1.0)], [], [(0, 1, 3, 2), (2, 3, 7, 6), (6, 7, 5, 4), (4, 5, 1, 0), (2, 6, 4, 0), (7, 3, 1, 5)])
_uv = me_cube_036.uv_layers.new(name='UVMap')
_uv.uv.foreach_set('vector', [0.375, 0.0, 0.625, 0.0, 0.625, 0.25, 0.375, 0.25, 0.375, 0.25, 0.625, 0.25, 0.625, 0.5, 0.375, 0.5, 0.375, 0.5, 0.625, 0.5, 0.625, 0.75, 0.375, 0.75, 0.375, 0.75, 0.625, 0.75, 0.625, 1.0, 0.375, 1.0, 0.125, 0.5, 0.375, 0.5, 0.375, 0.75, 0.125, 0.75, 0.625, 0.5, 0.875, 0.5, 0.875, 0.75, 0.625, 0.75])
me_cube_036.update()
me_cube_037 = bpy.data.meshes.new('Cube.037')
me_cube_037.from_pydata([(-1.0, -1.0, -1.0), (-1.0, -1.0, 1.0), (-1.0, 1.0, -1.0), (-1.0, 1.0, 1.0), (1.0, -1.0, -1.0), (1.0, -1.0, 1.0), (1.0, 1.0, -1.0), (1.0, 1.0, 1.0)], [], [(0, 1, 3, 2), (2, 3, 7, 6), (6, 7, 5, 4), (4, 5, 1, 0), (2, 6, 4, 0), (7, 3, 1, 5)])
_uv = me_cube_037.uv_layers.new(name='UVMap')
_uv.uv.foreach_set('vector', [0.375, 0.0, 0.625, 0.0, 0.625, 0.25, 0.375, 0.25, 0.375, 0.25, 0.625, 0.25, 0.625, 0.5, 0.375, 0.5, 0.375, 0.5, 0.625, 0.5, 0.625, 0.75, 0.375, 0.75, 0.375, 0.75, 0.625, 0.75, 0.625, 1.0, 0.375, 1.0, 0.125, 0.5, 0.375, 0.5, 0.375, 0.75, 0.125, 0.75, 0.625, 0.5, 0.875, 0.5, 0.875, 0.75, 0.625, 0.75])
me_cube_037.update()
me_cube_038 = bpy.data.meshes.new('Cube.038')
me_cube_038.from_pydata([(-1.0, -1.0, -1.0), (-1.0, -1.0, 1.0), (-1.0, 1.0, -1.0), (-1.0, 1.0, 1.0), (1.0, -1.0, -1.0), (1.0, -1.0, 1.0), (1.0, 1.0, -1.0), (1.0, 1.0, 1.0)], [], [(0, 1, 3, 2), (2, 3, 7, 6), (6, 7, 5, 4), (4, 5, 1, 0), (2, 6, 4, 0), (7, 3, 1, 5)])
_uv = me_cube_038.uv_layers.new(name='UVMap')
_uv.uv.foreach_set('vector', [0.375, 0.0, 0.625, 0.0, 0.625, 0.25, 0.375, 0.25, 0.375, 0.25, 0.625, 0.25, 0.625, 0.5, 0.375, 0.5, 0.375, 0.5, 0.625, 0.5, 0.625, 0.75, 0.375, 0.75, 0.375, 0.75, 0.625, 0.75, 0.625, 1.0, 0.375, 1.0, 0.125, 0.5, 0.375, 0.5, 0.375, 0.75, 0.125, 0.75, 0.625, 0.5, 0.875, 0.5, 0.875, 0.75, 0.625, 0.75])
me_cube_038.update()
me_cube_039 = bpy.data.meshes.new('Cube.039')
me_cube_039.from_pydata([(-1.0, -1.0, -1.0), (-1.0, -1.0, 1.0), (-1.0, 1.0, -1.0), (-1.0, 1.0, 1.0), (1.0, -1.0, -1.0), (1.0, -1.0, 1.0), (1.0, 1.0, -1.0), (1.0, 1.0, 1.0)], [], [(0, 1, 3, 2), (2, 3, 7, 6), (6, 7, 5, 4), (4, 5, 1, 0), (2, 6, 4, 0), (7, 3, 1, 5)])
_uv = me_cube_039.uv_layers.new(name='UVMap')
_uv.uv.foreach_set('vector', [0.375, 0.0, 0.625, 0.0, 0.625, 0.25, 0.375, 0.25, 0.375, 0.25, 0.625, 0.25, 0.625, 0.5, 0.375, 0.5, 0.375, 0.5, 0.625, 0.5, 0.625, 0.75, 0.375, 0.75, 0.375, 0.75, 0.625, 0.75, 0.625, 1.0, 0.375, 1.0, 0.125, 0.5, 0.375, 0.5, 0.375, 0.75, 0.125, 0.75, 0.625, 0.5, 0.875, 0.5, 0.875, 0.75, 0.625, 0.75])
me_cube_039.update()
me_icosphere = bpy.data.meshes.new('Icosphere')
me_icosphere.from_pydata([(0.0, 0.0, -1.0), (0.7236, -0.5257, -0.4472), (-0.2764, -0.8506, -0.4472), (-0.8944, 0.0, -0.4472), (-0.2764, 0.8506, -0.4472), (0.7236, 0.5257, -0.4472), (0.2764, -0.8506, 0.4472), (-0.7236, -0.5257, 0.4472), (-0.7236, 0.5257, 0.4472), (0.2764, 0.8506, 0.4472), (0.8944, 0.0, 0.4472), (0.0, 0.0, 0.8562), (-0.1625, -0.5, -0.8507), (0.4253, -0.309, -0.8507), (0.2629, -0.809, -0.5257), (0.8506, 0.0, -0.5257), (0.4253, 0.309, -0.8507), (-0.5257, 0.0, -0.8507), (-0.6882, -0.5, -0.5257), (-0.1625, 0.5, -0.8507), (-0.6882, 0.5, -0.5257), (0.2629, 0.809, -0.5257), (0.9511, -0.309, 0.0), (0.9511, 0.309, 0.0), (0.0, -1.0, 0.0), (0.5878, -0.809, 0.0), (-0.9511, -0.309, 0.0), (-0.5878, -0.809, 0.0), (-0.5878, 0.809, 0.0), (-0.9511, 0.309, 0.0), (0.5878, 0.809, 0.0), (0.0, 1.0, 0.0), (0.6882, -0.5, 0.5257), (-0.2629, -0.809, 0.5257), (-0.8506, 0.0, 0.5257), (-0.2629, 0.809, 0.5257), (0.6882, 0.5, 0.5257), (0.1625, -0.5, 0.8507), (0.5257, 0.0, 0.8507), (-0.4253, -0.309, 0.8507), (-0.4253, 0.309, 0.8507), (0.1625, 0.5, 0.8507)], [], [(0, 13, 12), (1, 13, 15), (0, 12, 17), (0, 17, 19), (0, 19, 16), (1, 15, 22), (2, 14, 24), (3, 18, 26), (4, 20, 28), (5, 21, 30), (1, 22, 25), (2, 24, 27), (3, 26, 29), (4, 28, 31), (5, 30, 23), (6, 32, 37), (7, 33, 39), (8, 34, 40), (9, 35, 41), (10, 36, 38), (38, 41, 11), (38, 36, 41), (36, 9, 41), (41, 40, 11), (41, 35, 40), (35, 8, 40), (40, 39, 11), (40, 34, 39), (34, 7, 39), (39, 37, 11), (39, 33, 37), (33, 6, 37), (37, 38, 11), (37, 32, 38), (32, 10, 38), (23, 36, 10), (23, 30, 36), (30, 9, 36), (31, 35, 9), (31, 28, 35), (28, 8, 35), (29, 34, 8), (29, 26, 34), (26, 7, 34), (27, 33, 7), (27, 24, 33), (24, 6, 33), (25, 32, 6), (25, 22, 32), (22, 10, 32), (30, 31, 9), (30, 21, 31), (21, 4, 31), (28, 29, 8), (28, 20, 29), (20, 3, 29), (26, 27, 7), (26, 18, 27), (18, 2, 27), (24, 25, 6), (24, 14, 25), (14, 1, 25), (22, 23, 10), (22, 15, 23), (15, 5, 23), (16, 21, 5), (16, 19, 21), (19, 4, 21), (19, 20, 4), (19, 17, 20), (17, 3, 20), (17, 18, 3), (17, 12, 18), (12, 2, 18), (15, 16, 5), (15, 13, 16), (13, 0, 16), (12, 14, 2), (12, 13, 14), (13, 1, 14)])
_uv = me_icosphere.uv_layers.new(name='UVMap')
_uv.uv.foreach_set('vector', [0.1818, 0.0, 0.2273, 0.07873, 0.1364, 0.07873, 0.2727, 0.1575, 0.3182, 0.07873, 0.3636, 0.1575, 0.9091, 0.0, 0.9545, 0.07873, 0.8636, 0.07873, 0.7273, 0.0, 0.7727, 0.07873, 0.6818, 0.07873, 0.5455, 0.0, 0.5909, 0.07873, 0.5, 0.07873, 0.2727, 0.1575, 0.3636, 0.1575, 0.3182, 0.2362, 0.09091, 0.1575, 0.1818, 0.1575, 0.1364, 0.2362, 0.8182, 0.1575, 0.9091, 0.1575, 0.8636, 0.2362, 0.6364, 0.1575, 0.7273, 0.1575, 0.6818, 0.2362, 0.4545, 0.1575, 0.5455, 0.1575, 0.5, 0.2362, 0.2727, 0.1575, 0.3182, 0.2362, 0.2273, 0.2362, 0.09091, 0.1575, 0.1364, 0.2362, 0.04546, 0.2362, 0.8182, 0.1575, 0.8636, 0.2362, 0.7727, 0.2362, 0.6364, 0.1575, 0.6818, 0.2362, 0.5909, 0.2362, 0.4545, 0.1575, 0.5, 0.2362, 0.4091, 0.2362, 0.1818, 0.3149, 0.2727, 0.3149, 0.2273, 0.3937, 0.0, 0.3149, 0.09091, 0.3149, 0.04546, 0.3937, 0.7273, 0.3149, 0.8182, 0.3149, 0.7727, 0.3937, 0.5455, 0.3149, 0.6364, 0.3149, 0.5909, 0.3937, 0.3636, 0.3149, 0.4545, 0.3149, 0.4091, 0.3937, 0.4091, 0.3937, 0.5, 0.3937, 0.4545, 0.4724, 0.4091, 0.3937, 0.4545, 0.3149, 0.5, 0.3937, 0.4545, 0.3149, 0.5455, 0.3149, 0.5, 0.3937, 0.5909, 0.3937, 0.6818, 0.3937, 0.6364, 0.4724, 0.5909, 0.3937, 0.6364, 0.3149, 0.6818, 0.3937, 0.6364, 0.3149, 0.7273, 0.3149, 0.6818, 0.3937, 0.7727, 0.3937, 0.8636, 0.3937, 0.8182, 0.4724, 0.7727, 0.3937, 0.8182, 0.3149, 0.8636, 0.3937, 0.8182, 0.3149, 0.9091, 0.3149, 0.8636, 0.3937, 0.04546, 0.3937, 0.1364, 0.3937, 0.09091, 0.4724, 0.04546, 0.3937, 0.09091, 0.3149, 0.1364, 0.3937, 0.09091, 0.3149, 0.1818, 0.3149, 0.1364, 0.3937, 0.2273, 0.3937, 0.3182, 0.3937, 0.2727, 0.4724, 0.2273, 0.3937, 0.2727, 0.3149, 0.3182, 0.3937, 0.2727, 0.3149, 0.3636, 0.3149, 0.3182, 0.3937, 0.4091, 0.2362, 0.4545, 0.3149, 0.3636, 0.3149, 0.4091, 0.2362, 0.5, 0.2362, 0.4545, 0.3149, 0.5, 0.2362, 0.5455, 0.3149, 0.4545, 0.3149, 0.5909, 0.2362, 0.6364, 0.3149, 0.5455, 0.3149, 0.5909, 0.2362, 0.6818, 0.2362, 0.6364, 0.3149, 0.6818, 0.2362, 0.7273, 0.3149, 0.6364, 0.3149, 0.7727, 0.2362, 0.8182, 0.3149, 0.7273, 0.3149, 0.7727, 0.2362, 0.8636, 0.2362, 0.8182, 0.3149, 0.8636, 0.2362, 0.9091, 0.3149, 0.8182, 0.3149, 0.04546, 0.2362, 0.09091, 0.3149, 0.0, 0.3149, 0.04546, 0.2362, 0.1364, 0.2362, 0.09091, 0.3149, 0.1364, 0.2362, 0.1818, 0.3149, 0.09091, 0.3149, 0.2273, 0.2362, 0.2727, 0.3149, 0.1818, 0.3149, 0.2273, 0.2362, 0.3182, 0.2362, 0.2727, 0.3149, 0.3182, 0.2362, 0.3636, 0.3149, 0.2727, 0.3149, 0.5, 0.2362, 0.5909, 0.2362, 0.5455, 0.3149, 0.5, 0.2362, 0.5455, 0.1575, 0.5909, 0.2362, 0.5455, 0.1575, 0.6364, 0.1575, 0.5909, 0.2362, 0.6818, 0.2362, 0.7727, 0.2362, 0.7273, 0.3149, 0.6818, 0.2362, 0.7273, 0.1575, 0.7727, 0.2362, 0.7273, 0.1575, 0.8182, 0.1575, 0.7727, 0.2362, 0.8636, 0.2362, 0.9545, 0.2362, 0.9091, 0.3149, 0.8636, 0.2362, 0.9091, 0.1575, 0.9545, 0.2362, 0.9091, 0.1575, 1.0, 0.1575, 0.9545, 0.2362, 0.1364, 0.2362, 0.2273, 0.2362, 0.1818, 0.3149, 0.1364, 0.2362, 0.1818, 0.1575, 0.2273, 0.2362, 0.1818, 0.1575, 0.2727, 0.1575, 0.2273, 0.2362, 0.3182, 0.2362, 0.4091, 0.2362, 0.3636, 0.3149, 0.3182, 0.2362, 0.3636, 0.1575, 0.4091, 0.2362, 0.3636, 0.1575, 0.4545, 0.1575, 0.4091, 0.2362, 0.5, 0.07873, 0.5455, 0.1575, 0.4545, 0.1575, 0.5, 0.07873, 0.5909, 0.07873, 0.5455, 0.1575, 0.5909, 0.07873, 0.6364, 0.1575, 0.5455, 0.1575, 0.6818, 0.07873, 0.7273, 0.1575, 0.6364, 0.1575, 0.6818, 0.07873, 0.7727, 0.07873, 0.7273, 0.1575, 0.7727, 0.07873, 0.8182, 0.1575, 0.7273, 0.1575, 0.8636, 0.07873, 0.9091, 0.1575, 0.8182, 0.1575, 0.8636, 0.07873, 0.9545, 0.07873, 0.9091, 0.1575, 0.9545, 0.07873, 1.0, 0.1575, 0.9091, 0.1575, 0.3636, 0.1575, 0.4091, 0.07873, 0.4545, 0.1575, 0.3636, 0.1575, 0.3182, 0.07873, 0.4091, 0.07873, 0.3182, 0.07873, 0.3636, 0.0, 0.4091, 0.07873, 0.1364, 0.07873, 0.1818, 0.1575, 0.09091, 0.1575, 0.1364, 0.07873, 0.2273, 0.07873, 0.1818, 0.1575, 0.2273, 0.07873, 0.2727, 0.1575, 0.1818, 0.1575])
me_icosphere.update()
me_icosphere_001 = bpy.data.meshes.new('Icosphere.001')
me_icosphere_001.from_pydata([(0.0, 0.0, -1.0), (0.7236, -0.5257, -0.4472), (-0.2764, -0.8506, -0.4472), (-0.8944, 0.0, -0.4472), (-0.2764, 0.8506, -0.4472), (0.7236, 0.5257, -0.4472), (0.2764, -0.8506, 0.4472), (-0.7236, -0.5257, 0.4472), (-0.7236, 0.5257, 0.4472), (0.2764, 0.8506, 0.4472), (0.8944, 0.0, 0.4472), (0.0, 0.0, 0.8562), (-0.1625, -0.5, -0.8507), (0.4253, -0.309, -0.8507), (0.2629, -0.809, -0.5257), (0.8506, 0.0, -0.5257), (0.4253, 0.309, -0.8507), (-0.5257, 0.0, -0.8507), (-0.6882, -0.5, -0.5257), (-0.1625, 0.5, -0.8507), (-0.6882, 0.5, -0.5257), (0.2629, 0.809, -0.5257), (0.9511, -0.309, 0.0), (0.9511, 0.309, 0.0), (0.0, -1.0, 0.0), (0.5878, -0.809, 0.0), (-0.9511, -0.309, 0.0), (-0.5878, -0.809, 0.0), (-0.5878, 0.809, 0.0), (-0.9511, 0.309, 0.0), (0.5878, 0.809, 0.0), (0.0, 1.0, 0.0), (0.6882, -0.5, 0.5257), (-0.2629, -0.809, 0.5257), (-0.8506, 0.0, 0.5257), (-0.2629, 0.809, 0.5257), (0.6882, 0.5, 0.5257), (0.1625, -0.5, 0.8507), (0.5257, 0.0, 0.8507), (-0.4253, -0.309, 0.8507), (-0.4253, 0.309, 0.8507), (0.1625, 0.5, 0.8507)], [], [(0, 13, 12), (1, 13, 15), (0, 12, 17), (0, 17, 19), (0, 19, 16), (1, 15, 22), (2, 14, 24), (3, 18, 26), (4, 20, 28), (5, 21, 30), (1, 22, 25), (2, 24, 27), (3, 26, 29), (4, 28, 31), (5, 30, 23), (6, 32, 37), (7, 33, 39), (8, 34, 40), (9, 35, 41), (10, 36, 38), (38, 41, 11), (38, 36, 41), (36, 9, 41), (41, 40, 11), (41, 35, 40), (35, 8, 40), (40, 39, 11), (40, 34, 39), (34, 7, 39), (39, 37, 11), (39, 33, 37), (33, 6, 37), (37, 38, 11), (37, 32, 38), (32, 10, 38), (23, 36, 10), (23, 30, 36), (30, 9, 36), (31, 35, 9), (31, 28, 35), (28, 8, 35), (29, 34, 8), (29, 26, 34), (26, 7, 34), (27, 33, 7), (27, 24, 33), (24, 6, 33), (25, 32, 6), (25, 22, 32), (22, 10, 32), (30, 31, 9), (30, 21, 31), (21, 4, 31), (28, 29, 8), (28, 20, 29), (20, 3, 29), (26, 27, 7), (26, 18, 27), (18, 2, 27), (24, 25, 6), (24, 14, 25), (14, 1, 25), (22, 23, 10), (22, 15, 23), (15, 5, 23), (16, 21, 5), (16, 19, 21), (19, 4, 21), (19, 20, 4), (19, 17, 20), (17, 3, 20), (17, 18, 3), (17, 12, 18), (12, 2, 18), (15, 16, 5), (15, 13, 16), (13, 0, 16), (12, 14, 2), (12, 13, 14), (13, 1, 14)])
_uv = me_icosphere_001.uv_layers.new(name='UVMap')
_uv.uv.foreach_set('vector', [0.1818, 0.0, 0.2273, 0.07873, 0.1364, 0.07873, 0.2727, 0.1575, 0.3182, 0.07873, 0.3636, 0.1575, 0.9091, 0.0, 0.9545, 0.07873, 0.8636, 0.07873, 0.7273, 0.0, 0.7727, 0.07873, 0.6818, 0.07873, 0.5455, 0.0, 0.5909, 0.07873, 0.5, 0.07873, 0.2727, 0.1575, 0.3636, 0.1575, 0.3182, 0.2362, 0.09091, 0.1575, 0.1818, 0.1575, 0.1364, 0.2362, 0.8182, 0.1575, 0.9091, 0.1575, 0.8636, 0.2362, 0.6364, 0.1575, 0.7273, 0.1575, 0.6818, 0.2362, 0.4545, 0.1575, 0.5455, 0.1575, 0.5, 0.2362, 0.2727, 0.1575, 0.3182, 0.2362, 0.2273, 0.2362, 0.09091, 0.1575, 0.1364, 0.2362, 0.04546, 0.2362, 0.8182, 0.1575, 0.8636, 0.2362, 0.7727, 0.2362, 0.6364, 0.1575, 0.6818, 0.2362, 0.5909, 0.2362, 0.4545, 0.1575, 0.5, 0.2362, 0.4091, 0.2362, 0.1818, 0.3149, 0.2727, 0.3149, 0.2273, 0.3937, 0.0, 0.3149, 0.09091, 0.3149, 0.04546, 0.3937, 0.7273, 0.3149, 0.8182, 0.3149, 0.7727, 0.3937, 0.5455, 0.3149, 0.6364, 0.3149, 0.5909, 0.3937, 0.3636, 0.3149, 0.4545, 0.3149, 0.4091, 0.3937, 0.4091, 0.3937, 0.5, 0.3937, 0.4545, 0.4724, 0.4091, 0.3937, 0.4545, 0.3149, 0.5, 0.3937, 0.4545, 0.3149, 0.5455, 0.3149, 0.5, 0.3937, 0.5909, 0.3937, 0.6818, 0.3937, 0.6364, 0.4724, 0.5909, 0.3937, 0.6364, 0.3149, 0.6818, 0.3937, 0.6364, 0.3149, 0.7273, 0.3149, 0.6818, 0.3937, 0.7727, 0.3937, 0.8636, 0.3937, 0.8182, 0.4724, 0.7727, 0.3937, 0.8182, 0.3149, 0.8636, 0.3937, 0.8182, 0.3149, 0.9091, 0.3149, 0.8636, 0.3937, 0.04546, 0.3937, 0.1364, 0.3937, 0.09091, 0.4724, 0.04546, 0.3937, 0.09091, 0.3149, 0.1364, 0.3937, 0.09091, 0.3149, 0.1818, 0.3149, 0.1364, 0.3937, 0.2273, 0.3937, 0.3182, 0.3937, 0.2727, 0.4724, 0.2273, 0.3937, 0.2727, 0.3149, 0.3182, 0.3937, 0.2727, 0.3149, 0.3636, 0.3149, 0.3182, 0.3937, 0.4091, 0.2362, 0.4545, 0.3149, 0.3636, 0.3149, 0.4091, 0.2362, 0.5, 0.2362, 0.4545, 0.3149, 0.5, 0.2362, 0.5455, 0.3149, 0.4545, 0.3149, 0.5909, 0.2362, 0.6364, 0.3149, 0.5455, 0.3149, 0.5909, 0.2362, 0.6818, 0.2362, 0.6364, 0.3149, 0.6818, 0.2362, 0.7273, 0.3149, 0.6364, 0.3149, 0.7727, 0.2362, 0.8182, 0.3149, 0.7273, 0.3149, 0.7727, 0.2362, 0.8636, 0.2362, 0.8182, 0.3149, 0.8636, 0.2362, 0.9091, 0.3149, 0.8182, 0.3149, 0.04546, 0.2362, 0.09091, 0.3149, 0.0, 0.3149, 0.04546, 0.2362, 0.1364, 0.2362, 0.09091, 0.3149, 0.1364, 0.2362, 0.1818, 0.3149, 0.09091, 0.3149, 0.2273, 0.2362, 0.2727, 0.3149, 0.1818, 0.3149, 0.2273, 0.2362, 0.3182, 0.2362, 0.2727, 0.3149, 0.3182, 0.2362, 0.3636, 0.3149, 0.2727, 0.3149, 0.5, 0.2362, 0.5909, 0.2362, 0.5455, 0.3149, 0.5, 0.2362, 0.5455, 0.1575, 0.5909, 0.2362, 0.5455, 0.1575, 0.6364, 0.1575, 0.5909, 0.2362, 0.6818, 0.2362, 0.7727, 0.2362, 0.7273, 0.3149, 0.6818, 0.2362, 0.7273, 0.1575, 0.7727, 0.2362, 0.7273, 0.1575, 0.8182, 0.1575, 0.7727, 0.2362, 0.8636, 0.2362, 0.9545, 0.2362, 0.9091, 0.3149, 0.8636, 0.2362, 0.9091, 0.1575, 0.9545, 0.2362, 0.9091, 0.1575, 1.0, 0.1575, 0.9545, 0.2362, 0.1364, 0.2362, 0.2273, 0.2362, 0.1818, 0.3149, 0.1364, 0.2362, 0.1818, 0.1575, 0.2273, 0.2362, 0.1818, 0.1575, 0.2727, 0.1575, 0.2273, 0.2362, 0.3182, 0.2362, 0.4091, 0.2362, 0.3636, 0.3149, 0.3182, 0.2362, 0.3636, 0.1575, 0.4091, 0.2362, 0.3636, 0.1575, 0.4545, 0.1575, 0.4091, 0.2362, 0.5, 0.07873, 0.5455, 0.1575, 0.4545, 0.1575, 0.5, 0.07873, 0.5909, 0.07873, 0.5455, 0.1575, 0.5909, 0.07873, 0.6364, 0.1575, 0.5455, 0.1575, 0.6818, 0.07873, 0.7273, 0.1575, 0.6364, 0.1575, 0.6818, 0.07873, 0.7727, 0.07873, 0.7273, 0.1575, 0.7727, 0.07873, 0.8182, 0.1575, 0.7273, 0.1575, 0.8636, 0.07873, 0.9091, 0.1575, 0.8182, 0.1575, 0.8636, 0.07873, 0.9545, 0.07873, 0.9091, 0.1575, 0.9545, 0.07873, 1.0, 0.1575, 0.9091, 0.1575, 0.3636, 0.1575, 0.4091, 0.07873, 0.4545, 0.1575, 0.3636, 0.1575, 0.3182, 0.07873, 0.4091, 0.07873, 0.3182, 0.07873, 0.3636, 0.0, 0.4091, 0.07873, 0.1364, 0.07873, 0.1818, 0.1575, 0.09091, 0.1575, 0.1364, 0.07873, 0.2273, 0.07873, 0.1818, 0.1575, 0.2273, 0.07873, 0.2727, 0.1575, 0.1818, 0.1575])
me_icosphere_001.update()
me_icosphere_002 = bpy.data.meshes.new('Icosphere.002')
me_icosphere_002.from_pydata([(0.0, 0.0, -1.0), (0.7236, -0.5257, -0.4472), (-0.2764, -0.8506, -0.4472), (-0.8944, 0.0, -0.4472), (-0.2764, 0.8506, -0.4472), (0.7236, 0.5257, -0.4472), (0.2764, -0.8506, 0.4472), (-0.7236, -0.5257, 0.4472), (-0.7236, 0.5257, 0.4472), (0.2764, 0.8506, 0.4472), (0.8944, 0.0, 0.4472), (0.0, 0.0, 0.8562), (-0.1625, -0.5, -0.8507), (0.4253, -0.309, -0.8507), (0.2629, -0.809, -0.5257), (0.8506, 0.0, -0.5257), (0.4253, 0.309, -0.8507), (-0.5257, 0.0, -0.8507), (-0.6882, -0.5, -0.5257), (-0.1625, 0.5, -0.8507), (-0.6882, 0.5, -0.5257), (0.2629, 0.809, -0.5257), (0.9511, -0.309, 0.0), (0.9511, 0.309, 0.0), (0.0, -1.0, 0.0), (0.5878, -0.809, 0.0), (-0.9511, -0.309, 0.0), (-0.5878, -0.809, 0.0), (-0.5878, 0.809, 0.0), (-0.9511, 0.309, 0.0), (0.5878, 0.809, 0.0), (0.0, 1.0, 0.0), (0.6882, -0.5, 0.5257), (-0.2629, -0.809, 0.5257), (-0.8506, 0.0, 0.5257), (-0.2629, 0.809, 0.5257), (0.6882, 0.5, 0.5257), (0.1625, -0.5, 0.8507), (0.5257, 0.0, 0.8507), (-0.4253, -0.309, 0.8507), (-0.4253, 0.309, 0.8507), (0.1625, 0.5, 0.8507)], [], [(0, 13, 12), (1, 13, 15), (0, 12, 17), (0, 17, 19), (0, 19, 16), (1, 15, 22), (2, 14, 24), (3, 18, 26), (4, 20, 28), (5, 21, 30), (1, 22, 25), (2, 24, 27), (3, 26, 29), (4, 28, 31), (5, 30, 23), (6, 32, 37), (7, 33, 39), (8, 34, 40), (9, 35, 41), (10, 36, 38), (38, 41, 11), (38, 36, 41), (36, 9, 41), (41, 40, 11), (41, 35, 40), (35, 8, 40), (40, 39, 11), (40, 34, 39), (34, 7, 39), (39, 37, 11), (39, 33, 37), (33, 6, 37), (37, 38, 11), (37, 32, 38), (32, 10, 38), (23, 36, 10), (23, 30, 36), (30, 9, 36), (31, 35, 9), (31, 28, 35), (28, 8, 35), (29, 34, 8), (29, 26, 34), (26, 7, 34), (27, 33, 7), (27, 24, 33), (24, 6, 33), (25, 32, 6), (25, 22, 32), (22, 10, 32), (30, 31, 9), (30, 21, 31), (21, 4, 31), (28, 29, 8), (28, 20, 29), (20, 3, 29), (26, 27, 7), (26, 18, 27), (18, 2, 27), (24, 25, 6), (24, 14, 25), (14, 1, 25), (22, 23, 10), (22, 15, 23), (15, 5, 23), (16, 21, 5), (16, 19, 21), (19, 4, 21), (19, 20, 4), (19, 17, 20), (17, 3, 20), (17, 18, 3), (17, 12, 18), (12, 2, 18), (15, 16, 5), (15, 13, 16), (13, 0, 16), (12, 14, 2), (12, 13, 14), (13, 1, 14)])
_uv = me_icosphere_002.uv_layers.new(name='UVMap')
_uv.uv.foreach_set('vector', [0.1818, 0.0, 0.2273, 0.07873, 0.1364, 0.07873, 0.2727, 0.1575, 0.3182, 0.07873, 0.3636, 0.1575, 0.9091, 0.0, 0.9545, 0.07873, 0.8636, 0.07873, 0.7273, 0.0, 0.7727, 0.07873, 0.6818, 0.07873, 0.5455, 0.0, 0.5909, 0.07873, 0.5, 0.07873, 0.2727, 0.1575, 0.3636, 0.1575, 0.3182, 0.2362, 0.09091, 0.1575, 0.1818, 0.1575, 0.1364, 0.2362, 0.8182, 0.1575, 0.9091, 0.1575, 0.8636, 0.2362, 0.6364, 0.1575, 0.7273, 0.1575, 0.6818, 0.2362, 0.4545, 0.1575, 0.5455, 0.1575, 0.5, 0.2362, 0.2727, 0.1575, 0.3182, 0.2362, 0.2273, 0.2362, 0.09091, 0.1575, 0.1364, 0.2362, 0.04546, 0.2362, 0.8182, 0.1575, 0.8636, 0.2362, 0.7727, 0.2362, 0.6364, 0.1575, 0.6818, 0.2362, 0.5909, 0.2362, 0.4545, 0.1575, 0.5, 0.2362, 0.4091, 0.2362, 0.1818, 0.3149, 0.2727, 0.3149, 0.2273, 0.3937, 0.0, 0.3149, 0.09091, 0.3149, 0.04546, 0.3937, 0.7273, 0.3149, 0.8182, 0.3149, 0.7727, 0.3937, 0.5455, 0.3149, 0.6364, 0.3149, 0.5909, 0.3937, 0.3636, 0.3149, 0.4545, 0.3149, 0.4091, 0.3937, 0.4091, 0.3937, 0.5, 0.3937, 0.4545, 0.4724, 0.4091, 0.3937, 0.4545, 0.3149, 0.5, 0.3937, 0.4545, 0.3149, 0.5455, 0.3149, 0.5, 0.3937, 0.5909, 0.3937, 0.6818, 0.3937, 0.6364, 0.4724, 0.5909, 0.3937, 0.6364, 0.3149, 0.6818, 0.3937, 0.6364, 0.3149, 0.7273, 0.3149, 0.6818, 0.3937, 0.7727, 0.3937, 0.8636, 0.3937, 0.8182, 0.4724, 0.7727, 0.3937, 0.8182, 0.3149, 0.8636, 0.3937, 0.8182, 0.3149, 0.9091, 0.3149, 0.8636, 0.3937, 0.04546, 0.3937, 0.1364, 0.3937, 0.09091, 0.4724, 0.04546, 0.3937, 0.09091, 0.3149, 0.1364, 0.3937, 0.09091, 0.3149, 0.1818, 0.3149, 0.1364, 0.3937, 0.2273, 0.3937, 0.3182, 0.3937, 0.2727, 0.4724, 0.2273, 0.3937, 0.2727, 0.3149, 0.3182, 0.3937, 0.2727, 0.3149, 0.3636, 0.3149, 0.3182, 0.3937, 0.4091, 0.2362, 0.4545, 0.3149, 0.3636, 0.3149, 0.4091, 0.2362, 0.5, 0.2362, 0.4545, 0.3149, 0.5, 0.2362, 0.5455, 0.3149, 0.4545, 0.3149, 0.5909, 0.2362, 0.6364, 0.3149, 0.5455, 0.3149, 0.5909, 0.2362, 0.6818, 0.2362, 0.6364, 0.3149, 0.6818, 0.2362, 0.7273, 0.3149, 0.6364, 0.3149, 0.7727, 0.2362, 0.8182, 0.3149, 0.7273, 0.3149, 0.7727, 0.2362, 0.8636, 0.2362, 0.8182, 0.3149, 0.8636, 0.2362, 0.9091, 0.3149, 0.8182, 0.3149, 0.04546, 0.2362, 0.09091, 0.3149, 0.0, 0.3149, 0.04546, 0.2362, 0.1364, 0.2362, 0.09091, 0.3149, 0.1364, 0.2362, 0.1818, 0.3149, 0.09091, 0.3149, 0.2273, 0.2362, 0.2727, 0.3149, 0.1818, 0.3149, 0.2273, 0.2362, 0.3182, 0.2362, 0.2727, 0.3149, 0.3182, 0.2362, 0.3636, 0.3149, 0.2727, 0.3149, 0.5, 0.2362, 0.5909, 0.2362, 0.5455, 0.3149, 0.5, 0.2362, 0.5455, 0.1575, 0.5909, 0.2362, 0.5455, 0.1575, 0.6364, 0.1575, 0.5909, 0.2362, 0.6818, 0.2362, 0.7727, 0.2362, 0.7273, 0.3149, 0.6818, 0.2362, 0.7273, 0.1575, 0.7727, 0.2362, 0.7273, 0.1575, 0.8182, 0.1575, 0.7727, 0.2362, 0.8636, 0.2362, 0.9545, 0.2362, 0.9091, 0.3149, 0.8636, 0.2362, 0.9091, 0.1575, 0.9545, 0.2362, 0.9091, 0.1575, 1.0, 0.1575, 0.9545, 0.2362, 0.1364, 0.2362, 0.2273, 0.2362, 0.1818, 0.3149, 0.1364, 0.2362, 0.1818, 0.1575, 0.2273, 0.2362, 0.1818, 0.1575, 0.2727, 0.1575, 0.2273, 0.2362, 0.3182, 0.2362, 0.4091, 0.2362, 0.3636, 0.3149, 0.3182, 0.2362, 0.3636, 0.1575, 0.4091, 0.2362, 0.3636, 0.1575, 0.4545, 0.1575, 0.4091, 0.2362, 0.5, 0.07873, 0.5455, 0.1575, 0.4545, 0.1575, 0.5, 0.07873, 0.5909, 0.07873, 0.5455, 0.1575, 0.5909, 0.07873, 0.6364, 0.1575, 0.5455, 0.1575, 0.6818, 0.07873, 0.7273, 0.1575, 0.6364, 0.1575, 0.6818, 0.07873, 0.7727, 0.07873, 0.7273, 0.1575, 0.7727, 0.07873, 0.8182, 0.1575, 0.7273, 0.1575, 0.8636, 0.07873, 0.9091, 0.1575, 0.8182, 0.1575, 0.8636, 0.07873, 0.9545, 0.07873, 0.9091, 0.1575, 0.9545, 0.07873, 1.0, 0.1575, 0.9091, 0.1575, 0.3636, 0.1575, 0.4091, 0.07873, 0.4545, 0.1575, 0.3636, 0.1575, 0.3182, 0.07873, 0.4091, 0.07873, 0.3182, 0.07873, 0.3636, 0.0, 0.4091, 0.07873, 0.1364, 0.07873, 0.1818, 0.1575, 0.09091, 0.1575, 0.1364, 0.07873, 0.2273, 0.07873, 0.1818, 0.1575, 0.2273, 0.07873, 0.2727, 0.1575, 0.1818, 0.1575])
me_icosphere_002.update()
me_cube_040 = bpy.data.meshes.new('Cube.040')
me_cube_040.from_pydata([(-1.0, -1.0, -1.0), (-1.0, -1.0, 1.0), (-1.0, 1.0, -1.0), (-1.0, 1.0, 1.0), (1.0, -1.0, -1.0), (1.0, -1.0, 1.0), (1.0, 1.0, -1.0), (1.0, 1.0, 1.0)], [], [(0, 1, 3, 2), (2, 3, 7, 6), (6, 7, 5, 4), (4, 5, 1, 0), (2, 6, 4, 0), (7, 3, 1, 5)])
_uv = me_cube_040.uv_layers.new(name='UVMap')
_uv.uv.foreach_set('vector', [0.375, 0.0, 0.625, 0.0, 0.625, 0.25, 0.375, 0.25, 0.375, 0.25, 0.625, 0.25, 0.625, 0.5, 0.375, 0.5, 0.375, 0.5, 0.625, 0.5, 0.625, 0.75, 0.375, 0.75, 0.375, 0.75, 0.625, 0.75, 0.625, 1.0, 0.375, 1.0, 0.125, 0.5, 0.375, 0.5, 0.375, 0.75, 0.125, 0.75, 0.625, 0.5, 0.875, 0.5, 0.875, 0.75, 0.625, 0.75])
me_cube_040.update()

# ---- objects
ob_cube = bpy.data.objects.new('Cube', me_cube)
ob_light = bpy.data.objects.new('Light', light_light)
ob_camera = bpy.data.objects.new('Camera', cam_camera)
ob_cube_001 = bpy.data.objects.new('Cube.001', me_cube_001)
ob_cube_002 = bpy.data.objects.new('Cube.002', me_cube_002)
ob_cube_003 = bpy.data.objects.new('Cube.003', me_cube_004)
ob_workhut = bpy.data.objects.new('WorkHut', me_cube_005)
ob_old_farmhouse = bpy.data.objects.new('Old Farmhouse', me_cube_006)
ob_construction_site = bpy.data.objects.new('Construction Site', me_cube_007)
ob_digsite = bpy.data.objects.new('Digsite', me_cube_008)
ob_church = bpy.data.objects.new('Church', me_cube_009)
ob_settlement = bpy.data.objects.new('Settlement', me_cube_010)
ob_settlement_001 = bpy.data.objects.new('Settlement.001', me_cube_011)
ob_settlement_002 = bpy.data.objects.new('Settlement.002', me_cube_012)
ob_manor = bpy.data.objects.new('Manor', me_cube_013)
ob_planeground = bpy.data.objects.new('PlaneGround', me_cube_014)
ob_cube_004 = bpy.data.objects.new('Cube.004', me_cube_015)
ob_cube_005 = bpy.data.objects.new('Cube.005', me_cube_016)
ob_cube_006 = bpy.data.objects.new('Cube.006', me_cube_017)
ob_cube_007 = bpy.data.objects.new('Cube.007', me_cube_018)
ob_cube_008 = bpy.data.objects.new('Cube.008', me_cube_019)
ob_cube_009 = bpy.data.objects.new('Cube.009', me_cube_020)
ob_cube_010 = bpy.data.objects.new('Cube.010', me_cube_021)
ob_cube_011 = bpy.data.objects.new('Cube.011', me_cube_022)
ob_cube_012 = bpy.data.objects.new('Cube.012', me_cube_023)
ob_cube_013 = bpy.data.objects.new('Cube.013', me_cube_024)
ob_cube_014 = bpy.data.objects.new('Cube.014', me_cube_025)
ob_cube_015 = bpy.data.objects.new('Cube.015', me_cube_026)
ob_cube_016 = bpy.data.objects.new('Cube.016', me_cube_027)
ob_cube_017 = bpy.data.objects.new('Cube.017', me_cube_028)
ob_cube_018 = bpy.data.objects.new('Cube.018', me_cube_029)
ob_cube_019 = bpy.data.objects.new('Cube.019', me_cube_030)
ob_cube_020 = bpy.data.objects.new('Cube.020', me_cube_031)
ob_cube_021 = bpy.data.objects.new('Cube.021', me_cube_032)
ob_cube_022 = bpy.data.objects.new('Cube.022', me_cube_033)
ob_cube_023 = bpy.data.objects.new('Cube.023', me_cube_034)
ob_cube_024 = bpy.data.objects.new('Cube.024', me_cube_035)
ob_cube_025 = bpy.data.objects.new('Cube.025', me_cube_036)
ob_cube_026 = bpy.data.objects.new('Cube.026', me_cube_037)
ob_cube_027 = bpy.data.objects.new('Cube.027', me_cube_038)
ob_cube_028 = bpy.data.objects.new('Cube.028', me_cube_039)
ob_icosphere = bpy.data.objects.new('Icosphere', me_icosphere)
ob_icosphere_001 = bpy.data.objects.new('Icosphere.001', me_icosphere_001)
ob_icosphere_002 = bpy.data.objects.new('Icosphere.002', me_icosphere_002)
ob_cube_029 = bpy.data.objects.new('Cube.029', me_cube_040)

# ---- transforms, parenting, visibility, modifiers, constraints
ob_cube.location = (0.0, 3.905, 0.0)
ob_cube.scale = (301.5, 15.52, 0.2298)
ob_cube.lock_rotations_4d = False
ob_cube.empty_display_type = 'ARROWS'
ob_cube.lineart.crease_threshold = 0.0
ob_light.location = (4.076, 1.005, 5.904)
ob_light.rotation_euler = (0.6503, 0.05522, 1.866)
ob_light.lock_rotations_4d = False
ob_light.empty_display_type = 'ARROWS'
ob_light.color = (0.0, 0.0, 0.0, 0.0)
ob_light.lineart.crease_threshold = 0.0
ob_camera.location = (7.359, -6.926, 4.958)
ob_camera.rotation_euler = (1.109, 0.0, 0.8149)
ob_camera.lock_rotations_4d = False
ob_camera.empty_display_type = 'ARROWS'
ob_camera.color = (0.0, 0.0, 0.0, 0.0)
ob_camera.display_type = 'WIRE'
ob_camera.lineart.crease_threshold = 0.0
ob_cube_001.location = (0.0, -4.081, 2.724)
ob_cube_001.scale = (1.0, 1.0, 2.287)
ob_cube_002.location = (0.0, -46.11, 0.0)
ob_cube_002.scale = (-47.68, 32.28, 0.2298)
ob_cube_002.lock_rotations_4d = False
ob_cube_002.empty_display_type = 'ARROWS'
ob_cube_002.lineart.crease_threshold = 0.0
ob_cube_003.location = (0.0, -102.0, 0.0)
ob_cube_003.scale = (-35.88, 23.56, 0.2298)
ob_cube_003.lock_rotations_4d = False
ob_cube_003.empty_display_type = 'ARROWS'
ob_cube_003.lineart.crease_threshold = 0.0
ob_workhut.location = (-233.8, -230.7, 0.0)
ob_workhut.rotation_euler = (0.0, -0.0, -0.6346)
ob_workhut.scale = (-35.88, 23.56, 0.2298)
ob_workhut.lock_rotations_4d = False
ob_workhut.empty_display_type = 'ARROWS'
ob_workhut.lineart.crease_threshold = 0.0
ob_old_farmhouse.location = (-247.6, 131.8, 0.0)
ob_old_farmhouse.rotation_euler = (0.0, -0.0, 1.086)
ob_old_farmhouse.scale = (-26.71, 16.35, 0.2298)
ob_old_farmhouse.lock_rotations_4d = False
ob_old_farmhouse.empty_display_type = 'ARROWS'
ob_old_farmhouse.lineart.crease_threshold = 0.0
ob_construction_site.location = (209.3, 63.59, 0.0)
ob_construction_site.scale = (-41.07, 26.02, 0.2298)
ob_construction_site.lock_rotations_4d = False
ob_construction_site.empty_display_type = 'ARROWS'
ob_construction_site.lineart.crease_threshold = 0.0
ob_digsite.location = (256.2, 301.5, 0.0)
ob_digsite.scale = (-41.07, 54.21, 0.2298)
ob_digsite.lock_rotations_4d = False
ob_digsite.empty_display_type = 'ARROWS'
ob_digsite.lineart.crease_threshold = 0.0
ob_church.location = (-1.966, 301.5, 79.52)
ob_church.scale = (-27.04, 34.96, 0.2298)
ob_church.lock_rotations_4d = False
ob_church.empty_display_type = 'ARROWS'
ob_church.lineart.crease_threshold = 0.0
ob_settlement.location = (-247.6, 559.0, 0.0)
ob_settlement.rotation_euler = (0.0, -0.0, 1.086)
ob_settlement.scale = (-26.71, 16.35, 0.2298)
ob_settlement.lock_rotations_4d = False
ob_settlement.empty_display_type = 'ARROWS'
ob_settlement.lineart.crease_threshold = 0.0
ob_settlement_001.location = (-187.9, 654.6, 0.0)
ob_settlement_001.rotation_euler = (0.0, 0.0, 1.683)
ob_settlement_001.scale = (-26.71, 16.35, 0.2298)
ob_settlement_001.lock_rotations_4d = False
ob_settlement_001.empty_display_type = 'ARROWS'
ob_settlement_001.lineart.crease_threshold = 0.0
ob_settlement_002.location = (-8.779, 597.0, 0.0)
ob_settlement_002.rotation_euler = (0.0, 0.0, 1.683)
ob_settlement_002.scale = (-16.55, 9.256, 0.2286)
ob_settlement_002.lock_rotations_4d = False
ob_settlement_002.empty_display_type = 'ARROWS'
ob_settlement_002.lineart.crease_threshold = 0.0
ob_manor.location = (332.0, 775.3, 141.0)
ob_manor.rotation_euler = (0.0, -0.0, 0.6022)
ob_manor.scale = (-36.03, 56.81, 0.2298)
ob_manor.lock_rotations_4d = False
ob_manor.empty_display_type = 'ARROWS'
ob_manor.lineart.crease_threshold = 0.0
ob_planeground.location = (0.0, 284.5, -0.4526)
ob_planeground.scale = (-389.3, 633.7, 0.2298)
ob_planeground.lock_rotations_4d = False
ob_planeground.empty_display_type = 'ARROWS'
ob_planeground.lineart.crease_threshold = 0.0
ob_cube_004.location = (-119.0, -302.8, 35.81)
ob_cube_004.rotation_euler = (0.0, -0.0, 0.1723)
ob_cube_004.scale = (80.27, 9.161, 36.4)
ob_cube_005.location = (-262.7, -302.8, 35.81)
ob_cube_005.rotation_euler = (0.0, -0.0, -0.1555)
ob_cube_005.scale = (80.27, 9.161, 36.4)
ob_cube_006.location = (-341.4, -235.1, 35.81)
ob_cube_006.rotation_euler = (0.0, -0.0, -0.8707)
ob_cube_006.scale = (80.27, 9.161, 36.4)
ob_cube_007.location = (-367.5, -133.5, 35.81)
ob_cube_007.rotation_euler = (0.0, -0.0, -1.509)
ob_cube_007.scale = (80.27, 9.161, 36.4)
ob_cube_008.location = (-316.1, 8.314, 35.81)
ob_cube_008.rotation_euler = (0.0, -0.0, -1.542)
ob_cube_008.scale = (80.27, 9.161, 36.4)
ob_cube_009.location = (-303.4, 163.3, 35.81)
ob_cube_009.rotation_euler = (0.0, -0.0, -1.735)
ob_cube_009.scale = (80.27, 9.161, 36.4)
ob_cube_010.location = (-264.1, 278.0, 35.81)
ob_cube_010.rotation_euler = (0.0, -0.0, -2.084)
ob_cube_010.scale = (60.44, 8.397, 36.4)
ob_cube_011.location = (-248.8, 384.4, 35.81)
ob_cube_011.rotation_euler = (0.0, -0.0, -4.521)
ob_cube_011.scale = (60.44, 8.397, 36.4)
ob_cube_012.location = (-293.1, 497.3, 35.81)
ob_cube_012.rotation_euler = (0.0, -0.0, -4.173)
ob_cube_012.scale = (80.27, 9.161, 36.4)
ob_cube_013.location = (-349.6, 623.6, 35.81)
ob_cube_013.rotation_euler = (0.0, -0.0, -4.443)
ob_cube_013.scale = (80.27, 9.161, 36.4)
ob_cube_014.location = (-234.0, 858.1, 35.81)
ob_cube_014.rotation_euler = (0.0, -0.0, -5.585)
ob_cube_014.scale = (80.27, 9.161, 36.4)
ob_cube_015.location = (-325.3, 754.1, 35.81)
ob_cube_015.rotation_euler = (0.0, -0.0, -5.314)
ob_cube_015.scale = (80.27, 9.161, 36.4)
ob_cube_016.location = (102.8, 897.6, 35.81)
ob_cube_016.rotation_euler = (0.0, -0.0, -6.837)
ob_cube_016.scale = (80.27, 9.161, 36.4)
ob_cube_017.location = (211.0, 811.3, 35.81)
ob_cube_017.rotation_euler = (0.0, -0.0, -7.107)
ob_cube_017.scale = (80.27, 9.161, 36.4)
ob_cube_018.location = (310.6, 562.5, 35.81)
ob_cube_018.rotation_euler = (0.0, -0.0, -7.76)
ob_cube_018.scale = (80.27, 9.161, 36.4)
ob_cube_019.location = (277.0, 696.7, 35.81)
ob_cube_019.rotation_euler = (0.0, -0.0, -7.489)
ob_cube_019.scale = (80.27, 9.161, 36.4)
ob_cube_020.location = (369.1, 271.5, 35.81)
ob_cube_020.rotation_euler = (0.0, -0.0, -4.305)
ob_cube_020.scale = (80.27, 9.161, 36.4)
ob_cube_021.location = (325.3, 416.8, 35.81)
ob_cube_021.rotation_euler = (0.0, -0.0, -4.576)
ob_cube_021.scale = (80.27, 9.161, 36.4)
ob_cube_022.location = (310.6, -5.431, 35.81)
ob_cube_022.rotation_euler = (0.0, -0.0, -1.554)
ob_cube_022.scale = (80.27, 9.161, 36.4)
ob_cube_023.location = (360.1, 137.0, 35.81)
ob_cube_023.rotation_euler = (0.0, -0.0, -2.187)
ob_cube_023.scale = (80.27, 9.161, 36.4)
ob_cube_024.location = (33.63, -307.0, 35.81)
ob_cube_024.rotation_euler = (0.0, -0.0, -0.1762)
ob_cube_024.scale = (80.27, 9.161, 36.4)
ob_cube_025.location = (170.8, -294.0, 35.81)
ob_cube_025.rotation_euler = (0.0, -0.0, -2.71)
ob_cube_025.scale = (80.27, 9.161, 36.4)
ob_cube_026.location = (298.5, -210.2, 35.81)
ob_cube_026.rotation_euler = (0.0, -0.0, -2.362)
ob_cube_026.scale = (80.27, 9.161, 36.4)
ob_cube_027.location = (337.9, -139.7, 35.81)
ob_cube_027.rotation_euler = (0.0, -0.0, -1.219)
ob_cube_027.scale = (80.27, 9.161, 36.4)
ob_cube_028.location = (-370.3, -114.5, 35.81)
ob_cube_028.rotation_euler = (0.0, -0.0, -2.408)
ob_cube_028.scale = (80.27, 9.161, 36.4)
ob_icosphere.location = (1.986, 300.9, 0.2128)
ob_icosphere.scale = (91.19, 91.19, 91.19)
ob_icosphere_001.location = (151.8, 192.0, 0.2128)
ob_icosphere_001.scale = (51.27, 51.27, 40.5)
ob_icosphere_002.location = (330.1, 783.7, 59.48)
ob_icosphere_002.scale = (91.19, 91.19, 91.19)
ob_cube_029.location = (-40.07, 804.4, -0.3095)
ob_cube_029.rotation_euler = (0.0, 0.0, 0.2777)
ob_cube_029.scale = (88.59, 174.0, 0.9279)

# ---- collection membership
col_collection.objects.link(ob_cube)
col_collection.objects.link(ob_light)
col_collection.objects.link(ob_camera)
col_collection.objects.link(ob_cube_001)
col_collection.objects.link(ob_cube_002)
col_collection.objects.link(ob_cube_003)
col_collection.objects.link(ob_workhut)
col_collection.objects.link(ob_old_farmhouse)
col_collection.objects.link(ob_construction_site)
col_collection.objects.link(ob_digsite)
col_collection.objects.link(ob_church)
col_collection.objects.link(ob_settlement)
col_collection.objects.link(ob_settlement_001)
col_collection.objects.link(ob_settlement_002)
col_collection.objects.link(ob_manor)
col_collection.objects.link(ob_planeground)
col_collection.objects.link(ob_cube_004)
col_collection.objects.link(ob_cube_005)
col_collection.objects.link(ob_cube_006)
col_collection.objects.link(ob_cube_007)
col_collection.objects.link(ob_cube_008)
col_collection.objects.link(ob_cube_009)
col_collection.objects.link(ob_cube_010)
col_collection.objects.link(ob_cube_011)
col_collection.objects.link(ob_cube_012)
col_collection.objects.link(ob_cube_013)
col_collection.objects.link(ob_cube_014)
col_collection.objects.link(ob_cube_015)
col_collection.objects.link(ob_cube_016)
col_collection.objects.link(ob_cube_017)
col_collection.objects.link(ob_cube_018)
col_collection.objects.link(ob_cube_019)
col_collection.objects.link(ob_cube_020)
col_collection.objects.link(ob_cube_021)
col_collection.objects.link(ob_cube_022)
col_collection.objects.link(ob_cube_023)
col_collection.objects.link(ob_cube_024)
col_collection.objects.link(ob_cube_025)
col_collection.objects.link(ob_cube_026)
col_collection.objects.link(ob_cube_027)
col_collection.objects.link(ob_cube_028)
col_collection.objects.link(ob_icosphere)
col_collection.objects.link(ob_icosphere_001)
col_collection.objects.link(ob_icosphere_002)
col_collection.objects.link(ob_cube_029)

# ---- scene / render settings (as saved in the file)
scene.camera = ob_camera
scene.frame_start = 1; scene.frame_end = 250; scene.frame_set(1)
scene.render.engine = 'BLENDER_EEVEE_NEXT'
bpy.context.view_layer.update()
